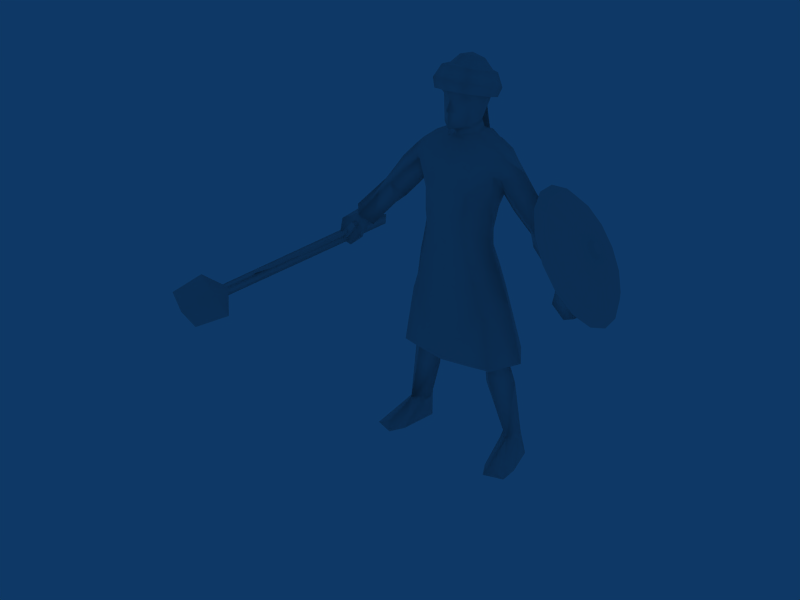 # Source: Swordsman_Arabia_v3.blend  (saved by Blender 2.49.2; exported with 4.5.12 LTS)
import bpy
from mathutils import Matrix  # noqa: F401  (used for matrix-valued properties, if any)

bpy.ops.wm.read_factory_settings(use_empty=True)
scene = bpy.context.scene
scene.name = 'Scene'

# ---- collections
col_collection_1 = bpy.data.collections.new('Collection 1'); scene.collection.children.link(col_collection_1)

# ---- materials (node trees are filled in below, after node groups)
mat_material = bpy.data.materials.new('Material')
mat_material.alpha_threshold = 0.0
mat_material.roughness = 0.5
mat_material.line_color = (0.0, 0.0, 0.0, 1.0)

# ---- material node trees

# ---- world
world_world = bpy.data.worlds.new('World'); scene.world = world_world
world_world.color = (0.05656, 0.2208, 0.4)
world_world.use_sun_shadow = False
world_world.sun_shadow_jitter_overblur = 0.0
world_world.cycles.sampling_method = 'MANUAL'
world_world.cycles.sample_map_resolution = 256

# ---- meshes
me_material = bpy.data.meshes.new('Material')
me_material.from_pydata([(-3043.0, -6396.0, 6914.0), (-2817.0, -6382.0, 6675.0), (-2447.0, -6731.0, 6326.0), (-2815.0, -6353.0, 6906.0), (-2325.0, -7951.0, 6546.0), (-2777.0, -8000.0, 6848.0), (-3054.0, -7995.0, 7318.0), (-3349.0, -6785.0, 7282.0), (-2913.0, -6762.0, 6790.0), (-4633.0, 1749.0, 5647.0), (-3043.0, -6396.0, 6914.0), (-4336.0, 1804.0, 5636.0), (-3046.0, -6424.0, 6683.0), (-2817.0, -6382.0, 6675.0), (-4332.0, 1842.0, 5936.0), (-4629.0, 1787.0, 5947.0), (-2815.0, -6353.0, 6906.0), (-4633.0, 1749.0, 5647.0), (-4336.0, 1804.0, 5636.0), (-4332.0, 1842.0, 5936.0), (-4629.0, 1787.0, 5947.0), (-2447.0, -6731.0, 6326.0), (-3019.0, -6795.0, 6687.0), (-2817.0, -6382.0, 6675.0), (-3046.0, -6424.0, 6683.0), (-3043.0, -6396.0, 6914.0), (-2325.0, -7951.0, 6546.0), (-2777.0, -8000.0, 6848.0), (-3054.0, -7995.0, 7318.0), (-3349.0, -6785.0, 7282.0), (-8.164, -250.3, 1.006e+04), (-2011.0, 422.0, 3344.0), (-1449.0, 1276.0, 3340.0), (1.582, 1555.0, 3421.0), (6.684, -797.4, 3299.0), (2075.0, 419.7, 3348.0), (1508.0, 1270.0, 3343.0), (1628.0, -509.6, 3318.0), (909.5, -653.5, 3309.0), (6.69, 978.5, 4236.0), (-870.1, -653.1, 3308.0), (-1563.0, -508.9, 3317.0), (-1787.0, -43.42, 3330.0), (-1730.0, 848.8, 3342.0), (-809.3, 1415.0, 3381.0), (1851.0, -44.93, 3333.0), (1792.0, 844.8, 3345.0), (840.3, 1412.0, 3382.0), (-871.7, 341.6, 9989.0), (-665.8, 252.8, 1.01e+04), (-712.2, 540.6, 1.012e+04), (-804.7, 820.0, 9892.0), (-598.8, 665.9, 1.02e+04), (-252.0, 649.2, 1.021e+04), (-344.4, 993.9, 9583.0), (-680.6, 73.47, 1.006e+04), (-605.6, -120.4, 9916.0), (-825.2, 53.76, 9965.0), (-750.3, -140.1, 9817.0), (879.4, 339.9, 9992.0), (649.6, 251.7, 1.01e+04), (694.9, 539.8, 1.012e+04), (810.3, 818.8, 9895.0), (580.5, 663.6, 1.02e+04), (349.2, 993.3, 9585.0), (592.3, -121.9, 9918.0), (666.6, 71.45, 1.007e+04), (759.8, -141.6, 9820.0), (834.1, 51.72, 9968.0), (840.3, 1412.0, 3382.0), (1792.0, 844.8, 3345.0), (1851.0, -44.93, 3333.0), (-809.3, 1415.0, 3381.0), (-1730.0, 848.8, 3342.0), (-1787.0, -43.42, 3330.0), (-1563.0, -508.9, 3317.0), (-870.1, -653.1, 3308.0), (909.5, -653.5, 3309.0), (1628.0, -509.6, 3318.0), (1508.0, 1270.0, 3343.0), (2075.0, 419.7, 3348.0), (1043.0, 964.7, 5427.0), (1199.0, -553.2, 5186.0), (1652.0, 219.2, 5273.0), (882.4, 854.2, 6083.0), (1416.0, 58.44, 6187.0), (879.0, -587.2, 6134.0), (6.684, -797.4, 3299.0), (4.275, -701.8, 5060.0), (5.701, -706.2, 6006.0), (1.582, 1555.0, 3421.0), (-1449.0, 1276.0, 3340.0), (-2011.0, 422.0, 3344.0), (0.6426, 1171.0, 5678.0), (-1074.0, 967.4, 5423.0), (-1224.0, -553.5, 5184.0), (-1679.0, 220.4, 5268.0), (2.483, 1070.0, 6182.0), (-890.0, 857.2, 6080.0), (-879.5, -585.9, 6130.0), (-1447.0, 60.68, 6181.0), (-2463.0, -766.6, -1.068), (-1847.0, -972.4, 1.199), (-1591.0, -511.8, 1.873), (-2447.0, -199.2, -1.853), (-1424.0, 717.1, 0.05348), (-1766.0, 1123.0, -1.781), (-2181.0, 804.4, -2.487), (-1591.0, -511.8, 1.873), (-1550.0, 262.7, 607.0), (-2042.0, 531.4, 683.4), (-2447.0, -199.2, -1.853), (-2315.0, -550.5, 202.4), (-1961.0, -800.6, 255.5), (-1847.0, -972.4, 1.199), (-2463.0, -766.6, -1.068), (-1424.0, 717.1, 0.05348), (-1766.0, 1123.0, -1.781), (-2181.0, 804.4, -2.487), (1575.0, -502.0, 5.022), (1831.0, -962.1, 5.304), (2449.0, -756.9, 5.986), (2432.0, -190.1, 5.968), (1750.0, 1131.0, 5.068), (1408.0, 725.7, 4.837), (2166.0, 812.4, 5.675), (1575.0, -502.0, 5.022), (1561.0, 271.9, 603.0), (2055.0, 540.3, 673.7), (2432.0, -190.1, 5.968), (1831.0, -962.1, 5.304), (1950.0, -790.5, 260.2), (2304.0, -540.9, 202.2), (2449.0, -756.9, 5.986), (1408.0, 725.7, 4.837), (1750.0, 1131.0, 5.068), (2166.0, 812.4, 5.675), (-1358.0, -246.6, 3425.0), (-1017.0, -275.9, 3330.0), (-1063.0, 189.2, 3995.0), (-1439.0, 652.1, 716.3), (-901.1, 398.3, 2310.0), (-1285.0, -140.4, 2982.0), (-1371.0, 970.9, 2492.0), (-1712.0, 1086.0, 694.6), (-1395.0, -98.3, 2437.0), (-1858.0, 142.5, 750.7), (-2035.0, 661.2, 840.4), (-1894.0, 443.2, 2636.0), (-834.1, 364.6, 2979.0), (-669.8, 131.1, 3373.0), (-1303.0, 956.5, 2893.0), (-1202.0, 799.1, 3331.0), (-1645.0, 244.2, 3539.0), (-1699.0, 432.4, 3118.0), (1377.0, -244.1, 3411.0), (1033.0, -273.5, 3322.0), (1080.0, 188.6, 3995.0), (889.2, 401.5, 2311.0), (1451.0, 661.1, 713.6), (1289.0, -138.4, 2976.0), (1363.0, 973.5, 2486.0), (1724.0, 1094.0, 690.1), (2050.0, 666.6, 836.4), (1872.0, 151.9, 744.6), (1390.0, -94.27, 2428.0), (1892.0, 446.8, 2620.0), (652.3, 132.5, 3354.0), (834.8, 365.6, 2982.0), (1703.0, 245.9, 3542.0), (1221.0, 797.4, 3323.0), (1303.0, 959.4, 2889.0), (1706.0, 433.6, 3107.0), (-794.2, 573.3, 6808.0), (-1683.0, 238.2, 8169.0), (-2223.0, 312.4, 7630.0), (-2437.0, 38.11, 7403.0), (-3295.0, 9.551, 6488.0), (-3633.0, 431.7, 6699.0), (-2784.0, 716.0, 7605.0), (-3833.0, -71.43, 7048.0), (-3531.0, -393.5, 6857.0), (-2727.0, 798.0, 7822.0), (-2814.0, -250.6, 7757.0), (-3072.0, 350.4, 7930.0), (-1998.0, 817.5, 8519.0), (-2464.0, 838.7, 8067.0), (-1437.0, -119.6, 9113.0), (-1952.0, -188.3, 8569.0), (-2435.0, -156.2, 8094.0), (-2756.0, 258.5, 8277.0), (-2316.0, 288.4, 8867.0), (-1662.0, 905.2, 8959.0), (-1893.0, 347.2, 9312.0), (-1328.0, 588.9, 9814.0), (-918.1, 629.4, 1.001e+04), (-651.2, 1060.0, 8720.0), (-691.2, 1011.0, 9599.0), (-1238.0, 891.8, 9505.0), (-1128.0, 1035.0, 9016.0), (-682.8, 881.0, 8054.0), (-1315.0, 256.2, 8578.0), (-875.7, 470.4, 7352.0), (-1111.0, 334.8, 8144.0), (-1142.0, -44.43, 8048.0), (-1281.0, -264.8, 9215.0), (-1371.0, 43.12, 9704.0), (-675.3, -406.5, 9545.0), (-659.2, -736.6, 8682.0), (-628.5, -766.8, 7930.0), (-1249.0, -58.87, 6742.0), (-1118.0, -100.4, 7300.0), (-704.6, -608.8, 6635.0), (-638.8, -640.1, 7216.0), (3.259, 911.0, 6827.0), (815.2, 572.1, 6811.0), (1692.0, 235.6, 8173.0), (2262.0, 296.1, 7603.0), (2507.0, 56.54, 7367.0), (3322.0, 59.87, 6465.0), (3647.0, 483.8, 6692.0), (2849.0, 720.2, 7618.0), (3832.0, -17.66, 7052.0), (3540.0, -341.4, 6846.0), (2725.0, 789.7, 7848.0), (3147.0, 340.5, 7903.0), (2871.0, -249.4, 7719.0), (1993.0, 820.0, 8527.0), (2458.0, 825.4, 8090.0), (1437.0, -121.4, 9115.0), (2790.0, 250.7, 8256.0), (2479.0, -169.3, 8069.0), (1965.0, -186.5, 8575.0), (2318.0, 296.1, 8878.0), (1652.0, 901.1, 8964.0), (1890.0, 346.8, 9318.0), (924.7, 628.1, 1.002e+04), (1328.0, 588.9, 9814.0), (2.389, 977.1, 9568.0), (1.78, 1006.0, 8711.0), (1238.0, 891.8, 9505.0), (695.9, 1010.0, 9602.0), (654.5, 1059.0, 8723.0), (1132.0, 1034.0, 9019.0), (687.2, 880.0, 8057.0), (1.98, 982.3, 8061.0), (2.237, 828.6, 7328.0), (1315.0, 256.2, 8578.0), (1118.0, 333.2, 8149.0), (868.4, 469.0, 7356.0), (1150.0, -46.1, 8053.0), (1371.0, 43.12, 9704.0), (1281.0, -264.8, 9215.0), (5.363, -550.1, 9494.0), (685.5, -407.5, 9548.0), (670.0, -737.5, 8685.0), (5.601, -839.3, 8680.0), (5.531, -848.9, 7925.0), (639.2, -767.7, 7933.0), (1231.0, -61.0, 6748.0), (1112.0, -102.1, 7305.0), (5.231, -747.6, 7189.0), (635.7, -641.2, 7219.0), (693.7, -610.1, 6638.0), (6.463, -717.4, 6567.0), (-3756.0, -512.0, 6219.0), (-3943.0, 770.1, 6133.0), (-3925.0, 782.9, 6269.0), (-3732.0, -510.9, 6393.0), (-4055.0, 762.6, 6231.0), (-3925.0, 782.9, 6269.0), (-3943.0, 770.1, 6133.0), (-4072.0, 749.8, 6095.0), (-3899.0, -521.5, 6342.0), (-4055.0, 762.6, 6231.0), (-4072.0, 749.8, 6095.0), (-3919.0, -553.0, 6171.0), (-3919.0, -553.0, 6171.0), (-4072.0, 749.8, 6095.0), (-3925.0, 782.9, 6269.0), (-3732.0, -510.9, 6393.0), (-4144.0, -762.7, 6006.0), (-3881.0, -725.6, 6361.0), (-3722.0, -714.7, 6228.0), (-4024.0, -754.4, 5905.0), (-3908.0, -520.5, 6346.0), (-3749.0, -509.5, 6212.0), (-4045.0, -599.0, 5893.0), (-4165.0, -607.3, 5994.0), (-3586.0, -636.2, 6681.0), (-3465.0, -627.9, 6580.0), (-3606.0, -480.7, 6669.0), (-3486.0, -472.4, 6568.0), (-2917.0, -5117.0, 6986.0), (-2873.0, -5364.0, 7019.0), (-2950.0, -5195.0, 6879.0), (-3043.0, -5277.0, 6824.0), (-3098.0, -4437.0, 6826.0), (-3154.0, -4509.0, 6676.0), (-3287.0, -4587.0, 6590.0), (-3296.0, -3464.0, 6671.0), (-3360.0, -3514.0, 6512.0), (-3501.0, -3569.0, 6419.0), (-3451.0, -2485.0, 6567.0), (-3509.0, -2520.0, 6398.0), (-3662.0, -2562.0, 6309.0), (-3634.0, -1115.0, 6462.0), (-3692.0, -1150.0, 6292.0), (-3846.0, -1191.0, 6204.0), (-3695.0, -675.2, 6425.0), (-3756.0, -696.4, 6254.0), (-3912.0, -724.2, 6163.0), (-3486.0, -472.4, 6568.0), (-3606.0, -480.7, 6669.0), (-3465.0, -627.9, 6580.0), (-3586.0, -636.2, 6681.0), (-3749.0, -509.5, 6212.0), (-4045.0, -599.0, 5893.0), (-4024.0, -754.4, 5905.0), (-3722.0, -714.7, 6228.0), (-3908.0, -520.5, 6346.0), (-3881.0, -725.6, 6361.0), (-4144.0, -762.7, 6006.0), (-4165.0, -607.3, 5994.0), (-3695.0, -675.2, 6425.0), (-3912.0, -724.2, 6163.0), (-3852.0, -703.1, 6335.0), (-3846.0, -1191.0, 6204.0), (-3789.0, -1156.0, 6374.0), (-3634.0, -1115.0, 6462.0), (-3605.0, -2527.0, 6479.0), (-3662.0, -2562.0, 6309.0), (-3451.0, -2485.0, 6567.0), (-3438.0, -3519.0, 6578.0), (-3501.0, -3569.0, 6419.0), (-3296.0, -3464.0, 6671.0), (-3232.0, -4515.0, 6741.0), (-3287.0, -4587.0, 6590.0), (-3098.0, -4437.0, 6826.0), (-3011.0, -5199.0, 6931.0), (-3043.0, -5277.0, 6824.0), (-2873.0, -5364.0, 7019.0), (-2917.0, -5117.0, 6986.0), (3499.0, -155.7, 6896.0), (3675.0, 40.53, 7020.0), (3563.0, 344.5, 6802.0), (3366.0, 87.52, 6665.0), (-3490.0, -210.6, 6893.0), (-3673.0, -15.42, 7009.0), (-3552.0, 289.5, 6797.0), (-3347.0, 33.67, 6669.0), (3904.0, -445.3, 5797.0), (4279.0, -539.1, 5987.0), (4098.0, -563.4, 6661.0), (3504.0, -428.8, 6147.0), (4250.0, 261.3, 6584.0), (3774.0, 261.5, 6466.0), (4058.0, 294.6, 5799.0), (4399.0, 206.3, 5980.0), (-3828.0, -446.4, 5806.0), (-3451.0, -400.1, 6180.0), (-4073.0, -527.4, 6661.0), (-4211.0, -542.2, 5978.0), (-3808.0, 366.3, 6334.0), (-4243.0, 287.3, 6533.0), (-4003.0, 287.5, 5761.0), (-4352.0, 197.7, 5925.0), (-521.4, 443.1, 1.022e+04), (-243.1, 1459.0, 9679.0), (-390.4, 1570.0, 7900.0), (-901.2, 1268.0, 7890.0), (-753.9, 1158.0, 9670.0), (-475.9, 739.1, 1.122e+04), (-444.4, 738.5, 1.129e+04), (-199.1, 877.9, 1.127e+04), (-230.6, 878.5, 1.12e+04), (-654.5, 974.3, 1.055e+04), (-409.2, 1112.0, 1.057e+04), (46.21, 1017.0, 1.125e+04), (14.72, 1018.0, 1.118e+04), (-163.9, 1250.0, 1.06e+04), (-409.2, 1112.0, 1.057e+04), (-291.4, 1089.0, 1.058e+04), (-47.44, 1222.0, 1.064e+04), (-32.16, 1435.0, 9706.0), (-535.4, 957.4, 1.052e+04), (-540.2, 1136.0, 9633.0), (-291.4, 1089.0, 1.058e+04), (-192.6, 860.2, 1.123e+04), (51.41, 1004.0, 1.124e+04), (-436.5, 716.7, 1.121e+04), (-20.08, 1546.0, 7918.0), (-528.2, 1246.0, 7846.0), (-32.16, 1435.0, 9706.0), (-540.2, 1136.0, 9633.0), (-528.2, 1246.0, 7846.0), (-20.08, 1546.0, 7918.0), (-535.4, 957.4, 1.052e+04), (-291.4, 1089.0, 1.058e+04), (-192.6, 860.2, 1.123e+04), (-436.5, 716.7, 1.121e+04), (-47.44, 1222.0, 1.064e+04), (51.41, 1004.0, 1.124e+04), (-291.4, 1089.0, 1.058e+04), (-409.2, 1112.0, 1.057e+04), (-243.1, 1459.0, 9679.0), (-163.9, 1250.0, 1.06e+04), (-654.5, 974.3, 1.055e+04), (-753.9, 1158.0, 9670.0), (-409.2, 1112.0, 1.057e+04), (14.72, 1018.0, 1.118e+04), (-230.6, 878.5, 1.12e+04), (46.21, 1017.0, 1.125e+04), (-199.1, 877.9, 1.127e+04), (-475.9, 739.1, 1.122e+04), (-444.4, 738.5, 1.129e+04), (-901.2, 1268.0, 7890.0), (-390.4, 1570.0, 7900.0), (-376.2, -453.9, 1.138e+04), (-10.72, -607.0, 1.137e+04), (-6.906, -509.3, 1.168e+04), (-375.1, -278.4, 1.17e+04), (-415.5, 769.9, 1.153e+04), (-498.0, 729.8, 1.121e+04), (-567.4, 322.7, 1.128e+04), (-546.4, 383.0, 1.157e+04), (-490.8, -193.6, 1.121e+04), (-482.6, -150.4, 1.165e+04), (-191.0, -499.1, 1.085e+04), (-17.24, -580.6, 1.082e+04), (-16.83, -680.6, 1.087e+04), (-20.96, -586.9, 1.036e+04), (-12.87, -532.7, 1.118e+04), (-134.9, -475.0, 1.119e+04), (-23.38, -207.8, 1.028e+04), (-380.1, 21.52, 1.037e+04), (-510.9, 101.9, 1.016e+04), (-458.9, 365.0, 1.053e+04), (-18.78, 725.0, 1.055e+04), (-6.016, 734.1, 1.021e+04), (-12.28, 929.4, 1.111e+04), (-6.106, 914.8, 1.151e+04), (-364.2, -305.0, 1.046e+04), (-458.9, 365.0, 1.053e+04), (355.2, -455.6, 1.137e+04), (362.2, -280.1, 1.169e+04), (400.6, 768.0, 1.152e+04), (531.7, 380.6, 1.156e+04), (545.7, 320.1, 1.127e+04), (475.5, 727.6, 1.12e+04), (468.7, -152.6, 1.164e+04), (466.2, -195.8, 1.12e+04), (157.4, -499.9, 1.085e+04), (109.3, -475.5, 1.119e+04), (473.9, 99.95, 1.017e+04), (336.5, 20.97, 1.036e+04), (480.3, 442.9, 1.023e+04), (419.1, 363.1, 1.053e+04), (321.1, -305.4, 1.045e+04), (419.1, 363.1, 1.053e+04), (-239.6, 674.5, 1.211e+04), (-310.3, 414.7, 1.218e+04), (-12.22, 413.1, 1.229e+04), (-11.62, -18.25, 1.23e+04), (190.3, 122.0, 1.227e+04), (-12.78, 787.4, 1.208e+04), (-213.8, 121.9, 1.227e+04), (214.3, 674.5, 1.211e+04), (285.8, 414.8, 1.218e+04), (-402.3, 837.7, 1.178e+04), (-523.7, 392.0, 1.191e+04), (-11.31, -350.7, 1.211e+04), (335.0, -110.1, 1.207e+04), (-13.3, 1031.0, 1.174e+04), (-358.2, -110.3, 1.207e+04), (376.3, 837.7, 1.178e+04), (499.0, 392.2, 1.191e+04), (473.3, -587.6, 1.144e+04), (-11.47, -740.0, 1.148e+04), (-14.17, 1089.0, 1.097e+04), (530.9, 901.6, 1.103e+04), (-506.8, -604.0, 1.144e+04), (-728.5, 243.2, 1.121e+04), (-558.7, 901.5, 1.103e+04), (702.6, 243.4, 1.121e+04), (-617.5, 1018.0, 1.128e+04), (-805.7, 295.7, 1.148e+04), (-14.12, 1226.0, 1.121e+04), (590.0, 1018.0, 1.128e+04), (780.2, 296.0, 1.148e+04), (526.1, -625.0, 1.173e+04), (-11.14, -794.8, 1.178e+04), (-548.9, -625.2, 1.173e+04), (-444.6, -380.7, 1.206e+04), (-651.5, 361.5, 1.186e+04), (-499.9, 943.3, 1.169e+04), (-13.62, 1177.0, 1.162e+04), (473.4, 943.3, 1.17e+04), (626.7, 361.7, 1.186e+04), (421.9, -380.6, 1.206e+04), (-11.12, -520.6, 1.21e+04), (-402.3, 837.7, 1.178e+04), (-523.7, 392.0, 1.191e+04), (-11.31, -350.7, 1.211e+04), (335.0, -110.1, 1.207e+04), (-13.3, 1031.0, 1.174e+04), (-358.2, -110.3, 1.207e+04), (376.3, 837.7, 1.178e+04), (499.0, 392.2, 1.191e+04), (71.41, -453.3, 1.027e+04), (-19.7, -592.3, 1.02e+04), (-110.2, -454.9, 1.028e+04), (86.96, -487.1, 1.042e+04), (-17.95, -558.5, 1.051e+04), (-123.7, -488.7, 1.043e+04), (702.6, 243.4, 1.121e+04), (-558.7, 901.5, 1.103e+04), (-728.5, 243.2, 1.121e+04), (-506.8, -604.0, 1.144e+04), (530.9, 901.6, 1.103e+04), (-14.17, 1089.0, 1.097e+04), (-12.86, 203.8, 1.126e+04), (-11.47, -740.0, 1.148e+04), (473.3, -587.6, 1.144e+04), (-123.7, -488.7, 1.043e+04), (-17.95, -558.5, 1.051e+04), (86.96, -487.1, 1.042e+04), (-110.2, -454.9, 1.028e+04), (-19.7, -592.3, 1.02e+04), (71.41, -453.3, 1.027e+04), (-18.25, -480.8, 1.029e+04), (233.8, 649.1, 1.021e+04), (4283.0, 203.7, 7857.0), (4354.0, 363.1, 7789.0), (4247.0, 251.4, 7894.0), (4324.0, 178.8, 7805.0), (4363.0, 180.4, 7747.0), (4394.0, 208.4, 7690.0), (4413.0, 258.3, 7644.0), (4416.0, 322.7, 7616.0), (4404.0, 391.7, 7610.0), (4378.0, 454.8, 7627.0), (4342.0, 502.5, 7664.0), (4301.0, 527.4, 7715.0), (4262.0, 525.8, 7774.0), (4231.0, 497.9, 7830.0), (4212.0, 447.9, 7876.0), (4208.0, 383.5, 7905.0), (4221.0, 314.5, 7911.0), (4173.0, 110.1, 7839.0), (4120.0, 180.3, 7893.0), (4233.0, 73.32, 7762.0), (4291.0, 75.71, 7676.0), (4337.0, 116.9, 7593.0), (4365.0, 190.5, 7525.0), (4370.0, 285.4, 7483.0), (4352.0, 387.2, 7474.0), (4313.0, 480.3, 7499.0), (4260.0, 550.6, 7554.0), (4200.0, 587.3, 7630.0), (4142.0, 584.9, 7716.0), (4096.0, 543.8, 7800.0), (4069.0, 470.1, 7867.0), (4063.0, 375.2, 7909.0), (4081.0, 273.4, 7918.0), (4131.0, 1.521, 7891.0), (4053.0, 104.7, 7971.0), (4219.0, -52.45, 7779.0), (4303.0, -48.94, 7652.0), (4371.0, 11.51, 7529.0), (4412.0, 119.7, 7430.0), (4420.0, 259.1, 7369.0), (4393.0, 408.6, 7355.0), (4336.0, 545.4, 7392.0), (4258.0, 648.6, 7472.0), (4170.0, 702.6, 7584.0), (4086.0, 699.1, 7711.0), (4018.0, 638.7, 7833.0), (3977.0, 530.5, 7933.0), (3969.0, 391.0, 7994.0), (3996.0, 241.5, 8007.0), (3993.0, -502.2, 8183.0), (3795.0, -241.4, 8386.0), (4216.0, -638.6, 7900.0), (4429.0, -629.7, 7579.0), (4600.0, -477.0, 7270.0), (4703.0, -203.6, 7019.0), (4723.0, 148.8, 6865.0), (4656.0, 526.5, 6831.0), (4512.0, 872.1, 6922.0), (4314.0, 1133.0, 7125.0), (4092.0, 1269.0, 7408.0), (3879.0, 1260.0, 7729.0), (3708.0, 1108.0, 8038.0), (3605.0, 834.4, 8289.0), (3585.0, 482.0, 8443.0), (3652.0, 104.2, 8478.0), (3680.0, -1221.0, 8500.0), (3319.0, -744.8, 8871.0), (4087.0, -1471.0, 7983.0), (4476.0, -1454.0, 7396.0), (4788.0, -1175.0, 6831.0), (4977.0, -675.8, 6373.0), (5012.0, -31.97, 6091.0), (4890.0, 658.2, 6028.0), (4628.0, 1290.0, 6195.0), (4266.0, 1766.0, 6566.0), (3860.0, 2015.0, 7083.0), (3471.0, 1999.0, 7670.0), (3158.0, 1720.0, 8235.0), (2970.0, 1221.0, 8694.0), (2934.0, 576.8, 8975.0), (3057.0, -113.4, 9038.0), (3069.0, -927.8, 8959.0), (3483.0, -1473.0, 8535.0), (3948.0, -1758.0, 7943.0), (4393.0, -1739.0, 7273.0), (4750.0, -1420.0, 6626.0), (4966.0, -848.9, 6102.0), (5007.0, -112.6, 5780.0), (4866.0, 676.7, 5708.0), (4567.0, 1399.0, 5899.0), (4153.0, 1944.0, 6323.0), (3688.0, 2229.0, 6915.0), (3243.0, 2210.0, 7585.0), (2886.0, 1891.0, 8232.0), (2670.0, 1320.0, 8756.0), (2630.0, 583.6, 9078.0), (2770.0, -205.7, 9150.0), (3483.0, -1473.0, 8535.0), (3069.0, -927.8, 8959.0), (3845.0, 241.9, 7447.0), (3948.0, -1758.0, 7943.0), (4393.0, -1739.0, 7273.0), (4750.0, -1420.0, 6626.0), (4966.0, -848.9, 6102.0), (5007.0, -112.6, 5780.0), (4866.0, 676.7, 5708.0), (4567.0, 1399.0, 5899.0), (4153.0, 1944.0, 6323.0), (3688.0, 2229.0, 6915.0), (3243.0, 2210.0, 7585.0), (2886.0, 1891.0, 8232.0), (2670.0, 1320.0, 8756.0), (2630.0, 583.6, 9078.0), (2770.0, -205.7, 9150.0)], [], [(2, 1, 3), (3, 0, 7), (4, 2, 8), (4, 8, 5), (3, 7, 8), (2, 3, 8), (8, 7, 6), (6, 5, 8), (13, 14, 16), (13, 11, 14), (10, 15, 9), (9, 12, 10), (14, 10, 16), (14, 15, 10), (9, 13, 12), (9, 11, 13), (20, 19, 18), (18, 17, 20), (21, 22, 24), (21, 24, 23), (28, 29, 22), (28, 22, 27), (29, 25, 24), (22, 29, 24), (22, 21, 26), (26, 27, 22), (37, 38, 39), (38, 34, 39), (34, 40, 39), (40, 41, 39), (41, 42, 39), (42, 31, 39), (31, 43, 39), (43, 32, 39), (32, 44, 39), (44, 33, 39), (35, 45, 39), (45, 37, 39), (36, 46, 39), (46, 35, 39), (33, 47, 39), (47, 36, 39), (51, 197, 198), (195, 51, 198), (48, 195, 206), (57, 48, 206), (48, 50, 195), (57, 49, 48), (50, 48, 49), (49, 367, 50), (367, 55, 436), (55, 367, 49), (49, 57, 55), (50, 51, 195), (367, 52, 50), (51, 50, 52), (52, 197, 51), (238, 53, 439), (52, 54, 197), (367, 53, 52), (54, 52, 53), (53, 238, 54), (54, 238, 196), (197, 54, 196), (55, 56, 436), (57, 58, 55), (56, 55, 58), (58, 207, 56), (58, 57, 206), (207, 58, 206), (62, 236, 240), (241, 62, 240), (59, 68, 251), (236, 59, 251), (456, 454, 66), (68, 60, 66), (456, 66, 60), (61, 59, 236), (456, 60, 61), (59, 61, 60), (60, 68, 59), (63, 456, 61), (236, 62, 61), (63, 61, 62), (62, 241, 63), (64, 63, 241), (238, 531, 64), (63, 64, 531), (531, 456, 63), (531, 238, 439), (64, 241, 242), (238, 64, 242), (66, 454, 65), (254, 67, 65), (66, 65, 67), (67, 68, 66), (67, 254, 251), (68, 67, 251), (77, 78, 82), (87, 77, 82), (69, 90, 81), (79, 69, 81), (70, 79, 83), (80, 70, 83), (71, 80, 82), (78, 71, 82), (76, 87, 95), (75, 76, 95), (72, 91, 94), (90, 72, 94), (73, 92, 96), (91, 73, 96), (74, 75, 95), (92, 74, 95), (82, 88, 87), (88, 82, 86), (86, 89, 88), (264, 89, 86), (263, 264, 86), (90, 93, 81), (79, 81, 83), (80, 83, 82), (84, 81, 93), (93, 97, 84), (85, 83, 81), (81, 84, 85), (86, 82, 83), (83, 85, 86), (214, 215, 84), (84, 97, 214), (215, 259, 85), (85, 84, 215), (85, 259, 263), (263, 86, 85), (87, 88, 95), (88, 89, 99), (99, 95, 88), (264, 212, 99), (89, 264, 99), (94, 93, 90), (96, 94, 91), (95, 96, 92), (98, 97, 93), (93, 94, 98), (100, 98, 94), (94, 96, 100), (99, 100, 96), (96, 95, 99), (214, 98, 173), (98, 214, 97), (173, 98, 100), (100, 210, 173), (100, 99, 212), (212, 210, 100), (104, 105, 101), (105, 103, 101), (103, 102, 101), (104, 107, 105), (107, 106, 105), (111, 112, 110), (110, 118, 111), (110, 147, 118), (110, 146, 147), (146, 109, 140), (108, 113, 114), (108, 109, 146), (146, 113, 108), (108, 116, 109), (109, 116, 140), (146, 110, 112), (112, 113, 146), (111, 115, 112), (113, 112, 115), (115, 114, 113), (116, 117, 144), (144, 140, 116), (144, 117, 118), (118, 147, 144), (124, 121, 119), (121, 120, 119), (124, 122, 121), (124, 125, 122), (125, 124, 123), (129, 136, 128), (128, 132, 129), (128, 136, 163), (128, 163, 164), (164, 159, 127), (126, 130, 131), (126, 131, 164), (164, 127, 126), (126, 127, 134), (127, 159, 134), (164, 131, 132), (132, 128, 164), (129, 132, 133), (131, 130, 133), (133, 132, 131), (134, 159, 162), (162, 135, 134), (162, 163, 136), (136, 135, 162), (152, 153, 139), (150, 152, 139), (139, 137, 138), (139, 153, 137), (142, 138, 137), (139, 138, 150), (151, 149, 141), (141, 143, 151), (142, 145, 141), (141, 149, 142), (146, 140, 141), (141, 145, 146), (141, 140, 144), (144, 143, 141), (142, 154, 148), (148, 145, 142), (151, 143, 148), (148, 154, 151), (148, 143, 144), (144, 147, 148), (146, 145, 148), (148, 147, 146), (149, 151, 152), (152, 150, 149), (152, 151, 154), (154, 153, 152), (157, 169, 170), (157, 170, 167), (157, 156, 155), (157, 155, 169), (160, 155, 156), (157, 167, 156), (171, 161, 158), (158, 168, 171), (160, 168, 158), (158, 165, 160), (164, 165, 158), (158, 159, 164), (158, 161, 162), (162, 159, 158), (160, 165, 166), (166, 172, 160), (171, 172, 166), (166, 161, 171), (166, 163, 162), (162, 161, 166), (164, 163, 166), (166, 165, 164), (168, 167, 170), (170, 171, 168), (170, 169, 172), (172, 171, 170), (246, 214, 173), (173, 202, 246), (202, 173, 210), (210, 211, 202), (198, 193, 194), (205, 187, 201), (192, 199, 201), (194, 193, 206), (179, 182, 175), (175, 176, 179), (182, 179, 184), (184, 190, 182), (192, 198, 199), (186, 185, 174), (174, 175, 186), (174, 185, 192), (192, 201, 174), (174, 188, 189), (189, 175, 174), (187, 188, 174), (174, 201, 187), (175, 182, 186), (189, 183, 176), (176, 175, 189), (176, 177, 178), (178, 179, 176), (177, 176, 183), (183, 181, 177), (180, 184, 179), (179, 178, 180), (184, 180, 181), (181, 183, 184), (182, 190, 186), (183, 189, 190), (190, 184, 183), (192, 185, 191), (191, 193, 192), (191, 185, 186), (186, 190, 191), (191, 188, 187), (187, 193, 191), (189, 188, 191), (191, 190, 189), (193, 198, 192), (198, 194, 195), (195, 194, 206), (201, 199, 203), (238, 239, 196), (200, 196, 239), (239, 245, 200), (203, 199, 196), (196, 200, 203), (202, 203, 200), (197, 196, 199), (199, 198, 197), (200, 245, 246), (246, 202, 200), (201, 203, 204), (204, 205, 201), (202, 211, 204), (204, 203, 202), (211, 213, 209), (209, 204, 211), (253, 207, 208), (208, 256, 253), (209, 257, 256), (256, 208, 209), (209, 213, 261), (261, 257, 209), (212, 213, 211), (211, 210, 212), (212, 264, 213), (264, 261, 213), (246, 249, 215), (215, 214, 246), (249, 260, 259), (259, 215, 249), (240, 237, 235), (252, 247, 229), (234, 247, 243), (237, 251, 235), (221, 218, 217), (217, 224, 221), (224, 230, 225), (225, 221, 224), (234, 243, 240), (228, 217, 216), (216, 227, 228), (216, 247, 234), (234, 227, 216), (216, 217, 231), (231, 232, 216), (229, 247, 216), (216, 232, 229), (217, 228, 224), (231, 217, 218), (218, 226, 231), (218, 221, 220), (220, 219, 218), (226, 218, 219), (219, 223, 226), (222, 220, 221), (221, 225, 222), (225, 226, 223), (223, 222, 225), (224, 228, 230), (226, 225, 230), (230, 231, 226), (234, 235, 233), (233, 227, 234), (233, 230, 228), (228, 227, 233), (233, 235, 229), (229, 232, 233), (231, 230, 233), (233, 232, 231), (235, 234, 240), (236, 237, 240), (251, 237, 236), (247, 248, 243), (242, 239, 238), (244, 245, 239), (239, 242, 244), (248, 244, 242), (242, 243, 248), (249, 244, 248), (241, 240, 243), (243, 242, 241), (244, 249, 246), (246, 245, 244), (247, 252, 250), (250, 248, 247), (249, 248, 250), (250, 260, 249), (260, 250, 258), (258, 262, 260), (253, 256, 255), (255, 254, 253), (258, 255, 256), (256, 257, 258), (258, 257, 261), (261, 262, 258), (263, 259, 260), (260, 262, 263), (261, 264, 262), (264, 263, 262), (265, 266, 267), (265, 267, 268), (269, 270, 271), (269, 271, 272), (273, 274, 275), (273, 275, 276), (266, 265, 277), (266, 277, 278), (279, 274, 273), (279, 273, 280), (285, 286, 287), (285, 287, 288), (281, 284, 283), (281, 283, 282), (289, 282, 283), (289, 283, 290), (285, 291, 292), (285, 292, 286), (293, 294, 295), (295, 294, 296), (297, 293, 295), (297, 295, 298), (298, 295, 296), (298, 296, 299), (300, 297, 298), (300, 298, 301), (301, 298, 299), (301, 299, 302), (303, 300, 301), (303, 301, 304), (304, 301, 302), (304, 302, 305), (306, 303, 304), (306, 304, 307), (307, 304, 305), (307, 305, 308), (309, 306, 307), (309, 307, 310), (308, 311, 310), (308, 310, 307), (313, 321, 315), (313, 320, 321), (319, 312, 314), (319, 316, 312), (313, 314, 312), (313, 315, 314), (323, 318, 322), (323, 317, 318), (319, 317, 316), (319, 318, 317), (323, 321, 320), (323, 322, 321), (328, 324, 326), (328, 329, 324), (328, 325, 327), (328, 326, 325), (328, 332, 329), (328, 330, 332), (330, 327, 331), (330, 328, 327), (330, 335, 332), (330, 333, 335), (331, 333, 330), (331, 334, 333), (333, 338, 335), (333, 336, 338), (334, 336, 333), (334, 337, 336), (336, 342, 338), (336, 339, 342), (337, 339, 336), (337, 340, 339), (339, 341, 342), (340, 341, 339), (206, 193, 187), (206, 187, 205), (251, 252, 229), (251, 229, 235), (351, 352, 353), (353, 354, 351), (345, 355, 356), (357, 356, 355), (355, 358, 357), (351, 357, 358), (358, 352, 351), (354, 353, 343), (344, 353, 355), (353, 352, 358), (358, 355, 353), (343, 353, 344), (355, 345, 344), (346, 345, 356), (343, 346, 354), (357, 351, 354), (354, 356, 357), (356, 354, 346), (359, 360, 361), (361, 362, 359), (349, 363, 364), (365, 366, 364), (364, 363, 365), (359, 362, 366), (366, 365, 359), (360, 347, 361), (348, 364, 361), (361, 364, 366), (366, 362, 361), (347, 348, 361), (364, 348, 349), (350, 363, 349), (347, 360, 350), (365, 363, 360), (360, 359, 365), (363, 350, 360), (178, 181, 180), (178, 177, 181), (220, 222, 223), (220, 223, 219), (65, 454, 30), (56, 30, 436), (368, 369, 370), (368, 370, 371), (372, 373, 374), (372, 374, 375), (376, 372, 375), (376, 375, 377), (378, 379, 375), (378, 375, 374), (377, 375, 379), (377, 379, 380), (381, 368, 371), (376, 381, 371), (380, 368, 381), (382, 383, 384), (385, 382, 386), (382, 384, 386), (387, 388, 389), (387, 389, 383), (385, 390, 388), (385, 388, 387), (384, 391, 392), (384, 392, 386), (393, 394, 395), (393, 395, 396), (397, 398, 399), (397, 399, 400), (398, 401, 402), (398, 402, 399), (403, 394, 393), (397, 394, 403), (403, 393, 401), (404, 405, 406), (407, 408, 404), (404, 408, 405), (409, 406, 410), (409, 410, 411), (411, 410, 412), (411, 412, 413), (407, 409, 411), (407, 411, 414), (414, 411, 413), (414, 413, 415), (405, 408, 416), (405, 416, 417), (418, 419, 420), (421, 418, 420), (422, 423, 424), (424, 425, 422), (424, 426, 427), (427, 425, 424), (428, 429, 430), (428, 431, 429), (432, 418, 433), (433, 428, 432), (418, 432, 419), (436, 435, 437), (437, 367, 436), (423, 440, 438), (438, 437, 423), (423, 422, 441), (441, 440, 423), (423, 437, 424), (428, 442, 431), (442, 428, 426), (426, 424, 437), (437, 442, 426), (433, 418, 426), (428, 433, 426), (430, 432, 428), (443, 435, 442), (426, 418, 427), (418, 421, 427), (444, 445, 420), (419, 444, 420), (446, 447, 448), (448, 449, 446), (448, 447, 450), (450, 451, 448), (452, 430, 429), (452, 429, 431), (453, 444, 432), (453, 432, 452), (444, 419, 432), (454, 456, 457), (457, 455, 454), (449, 457, 438), (438, 440, 449), (449, 440, 441), (441, 446, 449), (449, 448, 457), (452, 431, 458), (458, 451, 452), (451, 458, 457), (457, 448, 451), (451, 444, 453), (452, 451, 453), (430, 452, 432), (459, 458, 455), (445, 444, 450), (444, 451, 450), (435, 434, 442), (434, 431, 442), (455, 458, 434), (434, 458, 431), (460, 461, 462), (463, 464, 462), (465, 460, 462), (461, 466, 462), (466, 463, 462), (467, 465, 462), (464, 468, 462), (468, 467, 462), (469, 461, 460), (469, 470, 461), (471, 464, 463), (471, 472, 464), (473, 460, 465), (473, 469, 460), (470, 466, 461), (470, 474, 466), (474, 463, 466), (474, 471, 463), (475, 465, 467), (475, 473, 465), (472, 468, 464), (472, 476, 468), (476, 467, 468), (476, 475, 467), (485, 483, 482), (482, 486, 485), (485, 487, 479), (483, 485, 479), (488, 489, 484), (480, 488, 484), (489, 490, 477), (484, 489, 477), (490, 491, 478), (477, 490, 478), (481, 486, 482), (481, 492, 486), (478, 491, 492), (481, 478, 492), (479, 488, 480), (479, 487, 488), (486, 493, 494), (486, 492, 493), (494, 495, 485), (486, 494, 485), (495, 496, 487), (485, 495, 487), (487, 497, 488), (487, 496, 497), (497, 498, 489), (488, 497, 489), (489, 499, 490), (489, 498, 499), (492, 500, 493), (492, 491, 500), (490, 500, 491), (490, 499, 500), (494, 501, 495), (494, 502, 501), (499, 503, 500), (499, 504, 503), (495, 505, 496), (495, 501, 505), (506, 502, 494), (493, 506, 494), (493, 503, 506), (493, 500, 503), (505, 507, 497), (496, 505, 497), (498, 508, 504), (499, 498, 504), (498, 507, 508), (498, 497, 507), (512, 510, 509), (512, 513, 510), (514, 511, 510), (514, 510, 513), (517, 516, 521), (519, 515, 521), (515, 523, 521), (522, 518, 521), (516, 520, 521), (518, 517, 521), (520, 519, 521), (523, 522, 521), (529, 525, 526), (529, 530, 525), (530, 524, 525), (530, 527, 524), (530, 528, 527), (530, 529, 528), (531, 457, 456), (53, 367, 437), (53, 437, 438), (53, 438, 439), (531, 439, 438), (531, 438, 457), (435, 436, 30), (435, 30, 434), (30, 454, 455), (30, 455, 434), (205, 208, 207), (205, 207, 206), (254, 255, 252), (254, 252, 251), (208, 205, 204), (208, 204, 209), (250, 252, 255), (250, 255, 258), (65, 30, 253), (65, 253, 254), (253, 30, 56), (253, 56, 207), (154, 142, 137), (154, 137, 153), (168, 160, 156), (168, 156, 167), (138, 142, 149), (138, 149, 150), (155, 160, 172), (155, 172, 169), (532, 533, 534), (533, 532, 535), (536, 533, 535), (537, 533, 536), (538, 533, 537), (539, 533, 538), (540, 533, 539), (541, 533, 540), (542, 533, 541), (543, 533, 542), (544, 533, 543), (545, 533, 544), (546, 533, 545), (547, 533, 546), (548, 533, 547), (534, 533, 548), (549, 532, 534), (549, 534, 550), (535, 532, 551), (551, 532, 549), (552, 536, 535), (552, 535, 551), (553, 537, 536), (553, 536, 552), (554, 538, 537), (554, 537, 553), (555, 539, 538), (555, 538, 554), (556, 540, 539), (556, 539, 555), (557, 541, 540), (557, 540, 556), (558, 542, 541), (558, 541, 557), (559, 543, 542), (559, 542, 558), (560, 544, 543), (560, 543, 559), (561, 545, 544), (561, 544, 560), (562, 546, 545), (562, 545, 561), (563, 547, 546), (563, 546, 562), (563, 564, 548), (563, 548, 547), (564, 550, 534), (564, 534, 548), (565, 549, 550), (565, 550, 566), (567, 551, 549), (567, 549, 565), (568, 552, 551), (568, 551, 567), (569, 553, 552), (569, 552, 568), (570, 554, 553), (570, 553, 569), (571, 555, 554), (571, 554, 570), (572, 556, 555), (572, 555, 571), (573, 557, 556), (573, 556, 572), (574, 558, 557), (574, 557, 573), (575, 559, 558), (575, 558, 574), (576, 560, 559), (576, 559, 575), (577, 561, 560), (577, 560, 576), (578, 562, 561), (578, 561, 577), (579, 563, 562), (579, 562, 578), (579, 580, 564), (579, 564, 563), (580, 566, 550), (580, 550, 564), (581, 565, 566), (581, 566, 582), (583, 567, 565), (583, 565, 581), (584, 568, 567), (584, 567, 583), (585, 569, 568), (585, 568, 584), (586, 570, 569), (586, 569, 585), (587, 571, 570), (587, 570, 586), (588, 572, 571), (588, 571, 587), (589, 573, 572), (589, 572, 588), (590, 574, 573), (590, 573, 589), (591, 575, 574), (591, 574, 590), (592, 576, 575), (592, 575, 591), (593, 577, 576), (593, 576, 592), (594, 578, 577), (594, 577, 593), (595, 579, 578), (595, 578, 594), (595, 596, 580), (595, 580, 579), (596, 582, 566), (596, 566, 580), (597, 581, 582), (597, 582, 598), (599, 583, 581), (599, 581, 597), (600, 584, 583), (600, 583, 599), (601, 585, 584), (601, 584, 600), (602, 586, 585), (602, 585, 601), (603, 587, 586), (603, 586, 602), (604, 588, 587), (604, 587, 603), (605, 589, 588), (605, 588, 604), (606, 590, 589), (606, 589, 605), (607, 591, 590), (607, 590, 606), (608, 592, 591), (608, 591, 607), (609, 593, 592), (609, 592, 608), (610, 594, 593), (610, 593, 609), (611, 595, 594), (611, 594, 610), (611, 612, 596), (611, 596, 595), (612, 598, 582), (612, 582, 596), (598, 613, 614), (598, 614, 597), (615, 599, 597), (615, 597, 614), (616, 600, 599), (616, 599, 615), (617, 601, 600), (617, 600, 616), (618, 602, 601), (618, 601, 617), (619, 603, 602), (619, 602, 618), (620, 604, 603), (620, 603, 619), (621, 605, 604), (621, 604, 620), (622, 606, 605), (622, 605, 621), (623, 607, 606), (623, 606, 622), (624, 608, 607), (624, 607, 623), (625, 609, 608), (625, 608, 624), (626, 610, 609), (626, 609, 625), (627, 611, 610), (627, 610, 626), (627, 628, 612), (627, 612, 611), (628, 613, 598), (628, 598, 612), (629, 630, 631), (632, 629, 631), (633, 632, 631), (634, 633, 631), (635, 634, 631), (636, 635, 631), (637, 636, 631), (638, 637, 631), (639, 638, 631), (640, 639, 631), (641, 640, 631), (642, 641, 631), (643, 642, 631), (644, 643, 631), (645, 644, 631), (630, 645, 631)])
me_material.polygons.foreach_set('use_smooth', [1, 1, 1, 1, 1, 1, 1, 1, 1, 1, 1, 1, 1, 1, 1, 1, 1, 1, 1, 1, 1, 1, 1, 1, 1, 1, 1, 1, 1, 1, 1, 1, 1, 1, 1, 1, 1, 1, 1, 1, 1, 1, 1, 1, 1, 1, 1, 1, 1, 1, 1, 1, 1, 1, 1, 1, 1, 1, 1, 1, 1, 1, 1, 1, 1, 1, 1, 1, 1, 1, 1, 1, 1, 1, 1, 1, 1, 1, 1, 1, 1, 1, 1, 1, 1, 1, 1, 1, 1, 1, 1, 1, 1, 1, 1, 1, 1, 1, 1, 1, 1, 1, 1, 1, 1, 1, 1, 1, 1, 1, 1, 1, 1, 1, 1, 1, 1, 1, 1, 1, 1, 1, 1, 1, 1, 1, 1, 1, 1, 1, 1, 1, 1, 1, 1, 1, 1, 1, 1, 1, 1, 1, 1, 1, 1, 1, 1, 1, 1, 1, 1, 1, 1, 1, 1, 1, 1, 1, 1, 1, 1, 1, 1, 1, 1, 1, 1, 1, 1, 1, 1, 1, 1, 1, 1, 1, 1, 1, 1, 1, 1, 1, 1, 1, 1, 1, 1, 1, 1, 1, 1, 1, 1, 1, 1, 1, 1, 1, 1, 1, 1, 1, 1, 1, 1, 1, 1, 1, 1, 1, 1, 1, 1, 1, 1, 1, 1, 1, 1, 1, 1, 1, 1, 1, 1, 1, 1, 1, 1, 1, 1, 1, 1, 1, 1, 1, 1, 1, 1, 1, 1, 1, 1, 1, 1, 1, 1, 1, 1, 1, 1, 1, 1, 1, 1, 1, 1, 1, 1, 1, 1, 1, 1, 1, 1, 1, 1, 1, 1, 1, 1, 1, 1, 1, 1, 1, 1, 1, 1, 1, 1, 1, 1, 1, 1, 1, 1, 1, 1, 1, 1, 1, 1, 1, 1, 1, 1, 1, 1, 1, 1, 1, 1, 1, 1, 1, 1, 1, 1, 1, 1, 1, 1, 1, 1, 1, 1, 1, 1, 1, 1, 1, 1, 1, 1, 1, 1, 1, 1, 1, 1, 1, 1, 1, 1, 1, 1, 1, 1, 1, 1, 1, 1, 1, 1, 1, 1, 1, 1, 1, 1, 1, 1, 1, 1, 1, 1, 1, 1, 1, 1, 1, 1, 1, 1, 1, 1, 1, 1, 1, 1, 1, 1, 1, 1, 1, 1, 1, 1, 1, 1, 1, 1, 1, 1, 1, 1, 1, 1, 1, 1, 1, 1, 1, 1, 1, 1, 1, 1, 1, 1, 1, 1, 1, 1, 1, 1, 1, 1, 1, 1, 1, 1, 1, 1, 1, 1, 1, 1, 1, 1, 1, 1, 1, 1, 1, 1, 1, 1, 1, 1, 1, 1, 1, 1, 1, 1, 1, 1, 1, 1, 1, 1, 1, 1, 1, 1, 1, 1, 1, 1, 1, 1, 1, 1, 1, 1, 1, 1, 1, 1, 1, 1, 1, 1, 1, 1, 1, 1, 1, 1, 1, 1, 1, 1, 1, 1, 1, 1, 1, 1, 1, 1, 1, 1, 1, 1, 1, 1, 1, 1, 1, 1, 1, 1, 1, 1, 1, 1, 1, 1, 1, 1, 1, 1, 1, 1, 1, 1, 1, 1, 1, 1, 1, 0, 0, 0, 0, 1, 1, 1, 1, 1, 1, 1, 1, 1, 1, 1, 1, 1, 1, 1, 1, 1, 1, 1, 1, 1, 1, 1, 1, 1, 1, 1, 1, 1, 1, 1, 1, 1, 1, 1, 1, 1, 1, 1, 1, 1, 1, 1, 1, 1, 1, 1, 1, 1, 1, 1, 1, 1, 1, 1, 1, 1, 1, 1, 1, 1, 1, 1, 1, 1, 1, 1, 1, 1, 1, 1, 1, 1, 1, 1, 1, 1, 1, 1, 1, 1, 1, 1, 1, 1, 1, 1, 1, 1, 1, 1, 1, 1, 1, 1, 1, 1, 1, 1, 1, 1, 1, 1, 1, 1, 1, 1, 1, 1, 1, 1, 1, 1, 1, 1, 1, 1, 1, 1, 1, 1, 1, 1, 1, 1, 1, 1, 1, 1, 1, 1, 1, 1, 1, 1, 1, 1, 1, 1, 1, 1, 1, 1, 1, 1, 1, 1, 1, 1, 1, 1, 1, 1, 1, 1, 1, 1, 1, 1, 1, 1, 1, 1, 1, 1, 1, 1, 1, 1, 1, 1, 1, 1, 1, 1, 1, 1, 1, 1, 1, 1, 1, 1, 1, 1, 1, 1, 1, 1, 1, 1, 1, 1, 1, 1, 1, 1, 1, 1, 1, 1, 1, 1, 1, 1, 1, 1, 1, 1, 1, 1, 1, 1, 1, 1, 1, 1, 1, 1, 1, 1, 1, 1, 1, 1, 1, 0, 0, 0, 0, 0, 0, 0, 0, 0, 0, 0, 0, 0, 0, 0, 0, 0, 0, 0, 0, 0, 0, 0, 0, 0, 0, 0, 0, 0, 0, 0, 0, 0, 0, 0, 0, 0, 0, 0, 0, 0, 0, 0, 0, 0, 0, 0, 0, 0, 0, 0, 0, 0, 0, 0, 0, 0, 0, 0, 0, 0, 0, 0, 0, 0, 0, 0, 0, 0, 0, 0, 0, 0, 0, 0, 0, 0, 0, 0, 0, 0, 0, 0, 0, 0, 0, 0, 0, 0, 0, 0, 0, 0, 0, 0, 0, 0, 0, 0, 0, 0, 0, 0, 0, 0, 0, 0, 0, 0, 0, 0, 0, 0, 0, 0, 0, 0, 0, 0, 0, 0, 0, 0, 0, 0, 0, 0, 0, 0, 0, 0, 0, 0, 0, 0, 0, 0, 0, 0, 0, 0, 0, 0, 0, 0, 0, 0, 0, 0, 0, 0, 0, 0, 0, 0, 0, 0, 0, 0, 0, 0, 0, 0, 0, 0, 0, 0, 0, 0, 0, 0, 0, 0, 0, 0, 0, 0, 0, 0, 0, 0, 0, 0, 0, 0, 0, 0, 0, 0, 0, 0, 0])
_uv = me_material.uv_layers.new(name='UVTex')
_uv.uv.foreach_set('vector', [0.5255, 0.3332, 0.508, 0.3052, 0.5025, 0.3052, 0.5025, 0.3052, 0.5075, 0.3052, 0.524, 0.3332, 0.5145, 0.4183, 0.5255, 0.3332, 0.5025, 0.3292, 0.5145, 0.4183, 0.5025, 0.3292, 0.5015, 0.4183, 0.5025, 0.3052, 0.524, 0.3332, 0.5025, 0.3292, 0.5255, 0.3332, 0.5025, 0.3052, 0.5025, 0.3292, 0.5025, 0.3292, 0.524, 0.3332, 0.5145, 0.4183, 0.5145, 0.4183, 0.5015, 0.4183, 0.5025, 0.3292, 0.9403, 0.12, 0.9378, 0.272, 0.9448, 0.118, 0.9403, 0.12, 0.9333, 0.27, 0.9378, 0.272, 0.9398, 0.117, 0.9338, 0.272, 0.9378, 0.27, 0.9378, 0.27, 0.9448, 0.118, 0.9398, 0.117, 0.9378, 0.272, 0.9398, 0.117, 0.9448, 0.118, 0.9378, 0.272, 0.9338, 0.272, 0.9398, 0.117, 0.9378, 0.27, 0.9398, 0.118, 0.9448, 0.118, 0.9378, 0.27, 0.9333, 0.27, 0.9398, 0.118, 0.9338, 0.272, 0.9378, 0.272, 0.9333, 0.27, 0.9333, 0.27, 0.9378, 0.27, 0.9338, 0.272, 0.5255, 0.3322, 0.5025, 0.3282, 0.5025, 0.3043, 0.5255, 0.3322, 0.5025, 0.3043, 0.508, 0.3043, 0.5145, 0.4172, 0.524, 0.3322, 0.5025, 0.3282, 0.5145, 0.4172, 0.5025, 0.3282, 0.5015, 0.4172, 0.524, 0.3322, 0.508, 0.3043, 0.5025, 0.3043, 0.5025, 0.3282, 0.524, 0.3322, 0.5025, 0.3043, 0.5025, 0.3282, 0.5255, 0.3322, 0.515, 0.4172, 0.515, 0.4172, 0.5015, 0.4172, 0.5025, 0.3282, 0.1798, 0.2787, 0.1755, 0.2802, 0.1713, 0.2626, 0.1755, 0.2802, 0.1713, 0.2817, 0.1713, 0.2626, 0.1713, 0.2817, 0.167, 0.2802, 0.1713, 0.2626, 0.167, 0.2802, 0.1628, 0.2787, 0.1713, 0.2626, 0.1628, 0.2787, 0.1611, 0.2732, 0.1713, 0.2626, 0.1611, 0.2732, 0.1597, 0.2683, 0.1713, 0.2626, 0.1597, 0.2683, 0.1616, 0.264, 0.1713, 0.2626, 0.1616, 0.264, 0.1634, 0.2598, 0.1713, 0.2626, 0.1634, 0.2598, 0.1673, 0.2585, 0.1713, 0.2626, 0.1673, 0.2585, 0.1712, 0.2572, 0.1713, 0.2626, 0.1827, 0.2683, 0.1813, 0.2732, 0.1713, 0.2626, 0.1813, 0.2732, 0.1798, 0.2787, 0.1713, 0.2626, 0.179, 0.2598, 0.1808, 0.264, 0.1713, 0.2626, 0.1808, 0.264, 0.1827, 0.2683, 0.1713, 0.2626, 0.1712, 0.2572, 0.1751, 0.2585, 0.1713, 0.2626, 0.1751, 0.2585, 0.179, 0.2598, 0.1713, 0.2626, 0.07779, 0.5107, 0.06784, 0.5523, 0.1233, 0.5362, 0.0871, 0.5075, 0.07779, 0.5107, 0.1233, 0.5362, 0.08047, 0.4749, 0.0871, 0.5075, 0.1217, 0.4453, 0.0772, 0.4522, 0.08047, 0.4749, 0.1217, 0.4453, 0.08047, 0.4749, 0.06235, 0.5002, 0.0871, 0.5075, 0.0772, 0.4522, 0.05498, 0.479, 0.08047, 0.4749, 0.06235, 0.5002, 0.08047, 0.4749, 0.05498, 0.479, 0.05498, 0.479, 0.02621, 0.4647, 0.06235, 0.5002, 0.02615, 0.4648, 0.0566, 0.4622, 0.02621, 0.4647, 0.0566, 0.4622, 0.02615, 0.4648, 0.05498, 0.479, 0.05498, 0.479, 0.0772, 0.4522, 0.0566, 0.4622, 0.06235, 0.5002, 0.07779, 0.5107, 0.0871, 0.5075, 0.02621, 0.4647, 0.0452, 0.5162, 0.06235, 0.5002, 0.07779, 0.5107, 0.06235, 0.5002, 0.0452, 0.5162, 0.0452, 0.5162, 0.06784, 0.5523, 0.07779, 0.5107, 0.01629, 0.556, 0.0221, 0.4987, 0.01077, 0.498, 0.0452, 0.5162, 0.04207, 0.5542, 0.06784, 0.5523, 0.02621, 0.4647, 0.0221, 0.4987, 0.0452, 0.5162, 0.04207, 0.5542, 0.0452, 0.5162, 0.0221, 0.4987, 0.0221, 0.4987, 0.01629, 0.556, 0.04207, 0.5542, 0.04207, 0.5542, 0.01629, 0.556, 0.06265, 0.625, 0.06784, 0.5523, 0.04207, 0.5542, 0.06265, 0.625, 0.0566, 0.4622, 0.04421, 0.4373, 0.02621, 0.4647, 0.0772, 0.4522, 0.07018, 0.4322, 0.0566, 0.4622, 0.04421, 0.4373, 0.0566, 0.4622, 0.07018, 0.4322, 0.07018, 0.4322, 0.06477, 0.4019, 0.04421, 0.4373, 0.07018, 0.4322, 0.0772, 0.4522, 0.1217, 0.4453, 0.06477, 0.4019, 0.07018, 0.4322, 0.1217, 0.4453, 0.07771, 0.5108, 0.08708, 0.5077, 0.1232, 0.5361, 0.06769, 0.5524, 0.07771, 0.5108, 0.1232, 0.5361, 0.0803, 0.4748, 0.07688, 0.4521, 0.1216, 0.4453, 0.08708, 0.5077, 0.0803, 0.4748, 0.1216, 0.4453, 0.02621, 0.4647, 0.02615, 0.4648, 0.05647, 0.462, 0.07688, 0.4521, 0.05486, 0.479, 0.05647, 0.462, 0.02621, 0.4647, 0.05647, 0.462, 0.05486, 0.479, 0.06238, 0.5003, 0.0803, 0.4748, 0.08708, 0.5077, 0.02621, 0.4647, 0.05486, 0.479, 0.06238, 0.5003, 0.0803, 0.4748, 0.06238, 0.5003, 0.05486, 0.479, 0.05486, 0.479, 0.07688, 0.4521, 0.0803, 0.4748, 0.04516, 0.5163, 0.02621, 0.4647, 0.06238, 0.5003, 0.08708, 0.5077, 0.07771, 0.5108, 0.06238, 0.5003, 0.04516, 0.5163, 0.06238, 0.5003, 0.07771, 0.5108, 0.07771, 0.5108, 0.06769, 0.5524, 0.04516, 0.5163, 0.04199, 0.5542, 0.04516, 0.5163, 0.06769, 0.5524, 0.01629, 0.556, 0.02214, 0.4988, 0.04199, 0.5542, 0.04516, 0.5163, 0.04199, 0.5542, 0.02214, 0.4988, 0.02214, 0.4988, 0.02621, 0.4647, 0.04516, 0.5163, 0.02214, 0.4988, 0.01629, 0.556, 0.01077, 0.498, 0.04199, 0.5542, 0.06769, 0.5524, 0.06265, 0.625, 0.01629, 0.556, 0.04199, 0.5542, 0.06265, 0.625, 0.05647, 0.462, 0.02615, 0.4648, 0.04408, 0.4371, 0.06445, 0.4017, 0.06986, 0.432, 0.04408, 0.4371, 0.05647, 0.462, 0.04408, 0.4371, 0.06986, 0.432, 0.06986, 0.432, 0.07688, 0.4521, 0.05647, 0.462, 0.06986, 0.432, 0.06445, 0.4017, 0.1216, 0.4453, 0.07688, 0.4521, 0.06986, 0.432, 0.1216, 0.4453, 0.345, 0.4146, 0.345, 0.4869, 0.4262, 0.4702, 0.3451, 0.3451, 0.345, 0.4146, 0.4262, 0.4702, 0.3448, 0.7828, 0.3448, 0.8427, 0.4252, 0.7227, 0.3451, 0.7228, 0.3448, 0.7828, 0.4252, 0.7227, 0.3451, 0.6667, 0.3451, 0.7228, 0.4251, 0.617, 0.3451, 0.6171, 0.3451, 0.6667, 0.4251, 0.617, 0.3451, 0.552, 0.3451, 0.6171, 0.4262, 0.4702, 0.345, 0.4869, 0.3451, 0.552, 0.4262, 0.4702, 0.345, 0.4146, 0.3451, 0.3451, 0.4262, 0.4702, 0.345, 0.4869, 0.345, 0.4146, 0.4262, 0.4702, 0.3448, 0.7828, 0.3451, 0.7228, 0.4252, 0.7227, 0.3448, 0.8427, 0.3448, 0.7828, 0.4252, 0.7227, 0.3451, 0.6667, 0.3451, 0.6171, 0.4251, 0.617, 0.3451, 0.7228, 0.3451, 0.6667, 0.4251, 0.617, 0.3451, 0.552, 0.345, 0.4869, 0.4262, 0.4702, 0.3451, 0.6171, 0.3451, 0.552, 0.4262, 0.4702, 0.4262, 0.4702, 0.4251, 0.3451, 0.3451, 0.3451, 0.4251, 0.3451, 0.4262, 0.4702, 0.4625, 0.4541, 0.4625, 0.4541, 0.4621, 0.3451, 0.4251, 0.3451, 0.4958, 0.345, 0.4621, 0.3451, 0.4625, 0.4541, 0.4954, 0.4279, 0.4958, 0.345, 0.4625, 0.4541, 0.3448, 0.8427, 0.4334, 0.844, 0.4252, 0.7227, 0.3451, 0.7228, 0.4252, 0.7227, 0.4251, 0.617, 0.3451, 0.6171, 0.4251, 0.617, 0.4262, 0.4702, 0.4625, 0.7218, 0.4252, 0.7227, 0.4334, 0.844, 0.4334, 0.844, 0.4631, 0.844, 0.4625, 0.7218, 0.4624, 0.617, 0.4251, 0.617, 0.4252, 0.7227, 0.4252, 0.7227, 0.4625, 0.7218, 0.4624, 0.617, 0.4625, 0.4541, 0.4262, 0.4702, 0.4251, 0.617, 0.4251, 0.617, 0.4624, 0.617, 0.4625, 0.4541, 0.4963, 0.844, 0.4961, 0.7226, 0.4625, 0.7218, 0.4625, 0.7218, 0.4631, 0.844, 0.4963, 0.844, 0.4961, 0.7226, 0.496, 0.617, 0.4624, 0.617, 0.4624, 0.617, 0.4625, 0.7218, 0.4961, 0.7226, 0.4624, 0.617, 0.496, 0.617, 0.4954, 0.4279, 0.4954, 0.4279, 0.4625, 0.4541, 0.4624, 0.617, 0.3451, 0.3451, 0.4251, 0.3451, 0.4262, 0.4702, 0.4251, 0.3451, 0.4621, 0.3451, 0.4625, 0.4541, 0.4625, 0.4541, 0.4262, 0.4702, 0.4251, 0.3451, 0.4958, 0.345, 0.4954, 0.4279, 0.4625, 0.4541, 0.4621, 0.3451, 0.4958, 0.345, 0.4625, 0.4541, 0.4252, 0.7227, 0.4334, 0.844, 0.3448, 0.8427, 0.4251, 0.617, 0.4252, 0.7227, 0.3451, 0.7228, 0.4262, 0.4702, 0.4251, 0.617, 0.3451, 0.6171, 0.4625, 0.7218, 0.4631, 0.844, 0.4334, 0.844, 0.4334, 0.844, 0.4252, 0.7227, 0.4625, 0.7218, 0.4624, 0.617, 0.4625, 0.7218, 0.4252, 0.7227, 0.4252, 0.7227, 0.4251, 0.617, 0.4624, 0.617, 0.4625, 0.4541, 0.4624, 0.617, 0.4251, 0.617, 0.4251, 0.617, 0.4262, 0.4702, 0.4625, 0.4541, 0.4963, 0.844, 0.4625, 0.7218, 0.4961, 0.7226, 0.4625, 0.7218, 0.4963, 0.844, 0.4631, 0.844, 0.4961, 0.7226, 0.4625, 0.7218, 0.4624, 0.617, 0.4624, 0.617, 0.496, 0.617, 0.4961, 0.7226, 0.4624, 0.617, 0.4625, 0.4541, 0.4954, 0.4279, 0.4954, 0.4279, 0.496, 0.617, 0.4624, 0.617, 0.2348, 0.6232, 0.2556, 0.6637, 0.2362, 0.6035, 0.2556, 0.6637, 0.258, 0.6126, 0.2362, 0.6035, 0.258, 0.6126, 0.2515, 0.5938, 0.2362, 0.6035, 0.2348, 0.6232, 0.24, 0.6656, 0.2556, 0.6637, 0.24, 0.6656, 0.2501, 0.6761, 0.2556, 0.6637, 0.2723, 0.6027, 0.2568, 0.5846, 0.2598, 0.6646, 0.2598, 0.6646, 0.2793, 0.6597, 0.2723, 0.6027, 0.2598, 0.6646, 0.252, 0.6878, 0.2793, 0.6597, 0.2598, 0.6646, 0.2488, 0.6826, 0.252, 0.6878, 0.2488, 0.6826, 0.2343, 0.6708, 0.2362, 0.6928, 0.2227, 0.6135, 0.2382, 0.5786, 0.2338, 0.5631, 0.2227, 0.6135, 0.2343, 0.6708, 0.2488, 0.6826, 0.2488, 0.6826, 0.2382, 0.5786, 0.2227, 0.6135, 0.2227, 0.6135, 0.2167, 0.673, 0.2343, 0.6708, 0.2343, 0.6708, 0.2167, 0.673, 0.2362, 0.6928, 0.2488, 0.6826, 0.2598, 0.6646, 0.2568, 0.5846, 0.2568, 0.5846, 0.2382, 0.5786, 0.2488, 0.6826, 0.2723, 0.6027, 0.2615, 0.5647, 0.2568, 0.5846, 0.2382, 0.5786, 0.2568, 0.5846, 0.2615, 0.5647, 0.2615, 0.5647, 0.2338, 0.5631, 0.2382, 0.5786, 0.2812, 0.7176, 0.2802, 0.6944, 0.2562, 0.7034, 0.2562, 0.7034, 0.2579, 0.7253, 0.2812, 0.7176, 0.2562, 0.7034, 0.2802, 0.6944, 0.2793, 0.6597, 0.2793, 0.6597, 0.252, 0.6878, 0.2562, 0.7034, 0.2556, 0.6637, 0.2362, 0.6035, 0.258, 0.6126, 0.2362, 0.6035, 0.2515, 0.5938, 0.258, 0.6126, 0.2556, 0.6637, 0.2348, 0.6232, 0.2362, 0.6035, 0.2556, 0.6637, 0.24, 0.6656, 0.2348, 0.6232, 0.24, 0.6656, 0.2556, 0.6637, 0.2501, 0.6761, 0.2723, 0.6027, 0.2793, 0.6597, 0.2598, 0.6646, 0.2598, 0.6646, 0.2568, 0.5846, 0.2723, 0.6027, 0.2598, 0.6646, 0.2793, 0.6597, 0.252, 0.6878, 0.2598, 0.6646, 0.252, 0.6878, 0.2488, 0.6826, 0.2488, 0.6826, 0.2362, 0.6928, 0.2343, 0.6708, 0.2227, 0.6135, 0.2338, 0.5631, 0.2382, 0.5786, 0.2227, 0.6135, 0.2382, 0.5786, 0.2488, 0.6826, 0.2488, 0.6826, 0.2343, 0.6708, 0.2227, 0.6135, 0.2227, 0.6135, 0.2343, 0.6708, 0.2167, 0.673, 0.2343, 0.6708, 0.2362, 0.6928, 0.2167, 0.673, 0.2488, 0.6826, 0.2382, 0.5786, 0.2568, 0.5846, 0.2568, 0.5846, 0.2598, 0.6646, 0.2488, 0.6826, 0.2723, 0.6027, 0.2568, 0.5846, 0.2615, 0.5647, 0.2382, 0.5786, 0.2338, 0.5631, 0.2615, 0.5647, 0.2615, 0.5647, 0.2568, 0.5846, 0.2382, 0.5786, 0.2812, 0.7176, 0.2579, 0.7253, 0.2562, 0.7034, 0.2562, 0.7034, 0.2802, 0.6944, 0.2812, 0.7176, 0.2562, 0.7034, 0.252, 0.6878, 0.2793, 0.6597, 0.2793, 0.6597, 0.2802, 0.6944, 0.2562, 0.7034, 0.1932, 0.1541, 0.1989, 0.1117, 0.1499, 0.1098, 0.1938, 0.1853, 0.1932, 0.1541, 0.1499, 0.1098, 0.1499, 0.1098, 0.1999, 0.08314, 0.1999, 0.05553, 0.1499, 0.1098, 0.1989, 0.1117, 0.1999, 0.08314, 0.2139, 0.0677, 0.1999, 0.05553, 0.1999, 0.08314, 0.1499, 0.1098, 0.1999, 0.05553, 0.1945, 0.03572, 0.2168, 0.1539, 0.2101, 0.1823, 0.2327, 0.1938, 0.2327, 0.1938, 0.2314, 0.154, 0.2168, 0.1539, 0.2139, 0.0677, 0.2339, 0.06971, 0.2334, 0.02858, 0.2334, 0.02858, 0.2107, 0.03945, 0.2139, 0.0677, 0.2886, 0.08101, 0.2871, 0.05031, 0.2334, 0.02858, 0.2334, 0.02858, 0.2339, 0.06971, 0.2886, 0.08101, 0.2327, 0.1938, 0.2889, 0.1722, 0.2878, 0.1441, 0.2878, 0.1441, 0.2314, 0.154, 0.2327, 0.1938, 0.2139, 0.0677, 0.2117, 0.1123, 0.2317, 0.1112, 0.2317, 0.1112, 0.2339, 0.06971, 0.2139, 0.0677, 0.2168, 0.1539, 0.2314, 0.154, 0.2317, 0.1112, 0.2317, 0.1112, 0.2117, 0.1123, 0.2168, 0.1539, 0.2317, 0.1112, 0.2314, 0.154, 0.2878, 0.1441, 0.2878, 0.1441, 0.2879, 0.1112, 0.2317, 0.1112, 0.2886, 0.08101, 0.2339, 0.06971, 0.2317, 0.1112, 0.2317, 0.1112, 0.2879, 0.1112, 0.2886, 0.08101, 0.2101, 0.1823, 0.2168, 0.1539, 0.1932, 0.1541, 0.1932, 0.1541, 0.1938, 0.1853, 0.2101, 0.1823, 0.1932, 0.1541, 0.2168, 0.1539, 0.2117, 0.1123, 0.2117, 0.1123, 0.1989, 0.1117, 0.1932, 0.1541, 0.1499, 0.1098, 0.1989, 0.1117, 0.1932, 0.1541, 0.1499, 0.1098, 0.1932, 0.1541, 0.1938, 0.1853, 0.1499, 0.1098, 0.1999, 0.05553, 0.1999, 0.08314, 0.1499, 0.1098, 0.1999, 0.08314, 0.1989, 0.1117, 0.2139, 0.0677, 0.1999, 0.08314, 0.1999, 0.05553, 0.1499, 0.1098, 0.1945, 0.03572, 0.1999, 0.05553, 0.2168, 0.1539, 0.2314, 0.154, 0.2327, 0.1938, 0.2327, 0.1938, 0.2101, 0.1823, 0.2168, 0.1539, 0.2139, 0.0677, 0.2107, 0.03945, 0.2334, 0.02858, 0.2334, 0.02858, 0.2339, 0.06971, 0.2139, 0.0677, 0.2886, 0.08101, 0.2339, 0.06971, 0.2334, 0.02858, 0.2334, 0.02858, 0.2871, 0.05031, 0.2886, 0.08101, 0.2327, 0.1938, 0.2314, 0.154, 0.2878, 0.1441, 0.2878, 0.1441, 0.2889, 0.1722, 0.2327, 0.1938, 0.2139, 0.0677, 0.2339, 0.06971, 0.2317, 0.1112, 0.2317, 0.1112, 0.2117, 0.1123, 0.2139, 0.0677, 0.2168, 0.1539, 0.2117, 0.1123, 0.2317, 0.1112, 0.2317, 0.1112, 0.2314, 0.154, 0.2168, 0.1539, 0.2317, 0.1112, 0.2879, 0.1112, 0.2878, 0.1441, 0.2878, 0.1441, 0.2314, 0.154, 0.2317, 0.1112, 0.2886, 0.08101, 0.2879, 0.1112, 0.2317, 0.1112, 0.2317, 0.1112, 0.2339, 0.06971, 0.2886, 0.08101, 0.2101, 0.1823, 0.1938, 0.1853, 0.1932, 0.1541, 0.1932, 0.1541, 0.2168, 0.1539, 0.2101, 0.1823, 0.1932, 0.1541, 0.1989, 0.1117, 0.2117, 0.1123, 0.2117, 0.1123, 0.2168, 0.1539, 0.1932, 0.1541, 0.0171, 0.7454, 0.01732, 0.7906, 0.07309, 0.7922, 0.07309, 0.7922, 0.07195, 0.7425, 0.0171, 0.7454, 0.1375, 0.2191, 0.14, 0.1691, 0.09931, 0.1691, 0.09931, 0.1691, 0.1017, 0.2088, 0.1375, 0.2191, 0.1233, 0.5362, 0.1593, 0.442, 0.1221, 0.4924, 0.1132, 0.3652, 0.1501, 0.366, 0.1517, 0.332, 0.1554, 0.5276, 0.116, 0.5993, 0.1591, 0.5893, 0.1221, 0.4924, 0.1593, 0.442, 0.1217, 0.4453, 0.2836, 0.4828, 0.2661, 0.4968, 0.2641, 0.5436, 0.2641, 0.5436, 0.2914, 0.5453, 0.2836, 0.4828, 0.2661, 0.4968, 0.2836, 0.4828, 0.2836, 0.4359, 0.2836, 0.4359, 0.2602, 0.4421, 0.2661, 0.4968, 0.1554, 0.5276, 0.1233, 0.5362, 0.116, 0.5993, 0.2524, 0.4929, 0.1989, 0.5085, 0.2047, 0.5527, 0.2047, 0.5527, 0.2641, 0.5436, 0.2524, 0.4929, 0.2047, 0.5527, 0.1989, 0.5285, 0.1554, 0.5276, 0.1554, 0.5276, 0.1591, 0.5893, 0.2047, 0.5527, 0.2008, 0.3288, 0.1969, 0.3874, 0.2582, 0.3991, 0.2582, 0.3991, 0.2602, 0.3483, 0.2008, 0.3288, 0.1501, 0.366, 0.1969, 0.3874, 0.2008, 0.3188, 0.2008, 0.3188, 0.1517, 0.332, 0.1501, 0.366, 0.2641, 0.5436, 0.2661, 0.4968, 0.2524, 0.4929, 0.2582, 0.3991, 0.2856, 0.3773, 0.2875, 0.3327, 0.2875, 0.3327, 0.2602, 0.3483, 0.2582, 0.3991, 0.2914, 0.5453, 0.3466, 0.5453, 0.3466, 0.4828, 0.3466, 0.4828, 0.2836, 0.4828, 0.2914, 0.5453, 0.3466, 0.3327, 0.2875, 0.3327, 0.2856, 0.3773, 0.2856, 0.3773, 0.3466, 0.3773, 0.3466, 0.3327, 0.3466, 0.4359, 0.2836, 0.4359, 0.2836, 0.4828, 0.2836, 0.4828, 0.3466, 0.4828, 0.3466, 0.4359, 0.2836, 0.4359, 0.3466, 0.4359, 0.3466, 0.3773, 0.3466, 0.3773, 0.2856, 0.3773, 0.2836, 0.4359, 0.2661, 0.4968, 0.2602, 0.4421, 0.2524, 0.4929, 0.2856, 0.3773, 0.2582, 0.3991, 0.2602, 0.4421, 0.2602, 0.4421, 0.2836, 0.4359, 0.2856, 0.3773, 0.1554, 0.5276, 0.1989, 0.5285, 0.1949, 0.4555, 0.1949, 0.4555, 0.1593, 0.442, 0.1554, 0.5276, 0.1949, 0.446, 0.1989, 0.5085, 0.2524, 0.4929, 0.2524, 0.4929, 0.2602, 0.4421, 0.1949, 0.446, 0.1949, 0.4555, 0.1969, 0.3874, 0.1501, 0.366, 0.1501, 0.366, 0.1593, 0.442, 0.1949, 0.4555, 0.2582, 0.3991, 0.1969, 0.3874, 0.1949, 0.446, 0.1949, 0.446, 0.2602, 0.4421, 0.2582, 0.3991, 0.1593, 0.442, 0.1233, 0.5362, 0.1554, 0.5276, 0.1233, 0.5362, 0.1221, 0.4924, 0.0871, 0.5075, 0.0871, 0.5075, 0.1221, 0.4924, 0.1217, 0.4453, 0.1591, 0.5893, 0.116, 0.5993, 0.1081, 0.6608, 0.01629, 0.556, 0.01655, 0.626, 0.06265, 0.625, 0.06128, 0.6855, 0.06265, 0.625, 0.01655, 0.626, 0.01655, 0.626, 0.01672, 0.6852, 0.06128, 0.6855, 0.1081, 0.6608, 0.116, 0.5993, 0.06265, 0.625, 0.06265, 0.625, 0.06128, 0.6855, 0.1081, 0.6608, 0.07195, 0.7425, 0.1081, 0.6608, 0.06128, 0.6855, 0.06784, 0.5523, 0.06265, 0.625, 0.116, 0.5993, 0.116, 0.5993, 0.1233, 0.5362, 0.06784, 0.5523, 0.06128, 0.6855, 0.01672, 0.6852, 0.0171, 0.7454, 0.0171, 0.7454, 0.07195, 0.7425, 0.06128, 0.6855, 0.1517, 0.332, 0.1445, 0.2972, 0.1008, 0.2838, 0.1008, 0.2838, 0.1132, 0.3652, 0.1517, 0.332, 0.1375, 0.2191, 0.1017, 0.2088, 0.1008, 0.2838, 0.1008, 0.2838, 0.1445, 0.2972, 0.1375, 0.2191, 0.1017, 0.2088, 0.05647, 0.2077, 0.05801, 0.2749, 0.05801, 0.2749, 0.1008, 0.2838, 0.1017, 0.2088, 0.003135, 0.394, 0.06477, 0.4019, 0.06284, 0.3185, 0.06284, 0.3185, 0.002103, 0.3179, 0.003135, 0.394, 0.05801, 0.2749, 0.002627, 0.274, 0.002103, 0.3179, 0.002103, 0.3179, 0.06284, 0.3185, 0.05801, 0.2749, 0.05801, 0.2749, 0.05647, 0.2077, 0.002962, 0.2051, 0.002962, 0.2051, 0.002627, 0.274, 0.05801, 0.2749, 0.05524, 0.1605, 0.05647, 0.2077, 0.1017, 0.2088, 0.1017, 0.2088, 0.09931, 0.1691, 0.05524, 0.1605, 0.05524, 0.1605, 0.002404, 0.1545, 0.05647, 0.2077, 0.002404, 0.1545, 0.002962, 0.2051, 0.05647, 0.2077, 0.0171, 0.7454, 0.07191, 0.7427, 0.07319, 0.7923, 0.07319, 0.7923, 0.01732, 0.7906, 0.0171, 0.7454, 0.1375, 0.2191, 0.1016, 0.2088, 0.09938, 0.1693, 0.09938, 0.1693, 0.14, 0.1691, 0.1375, 0.2191, 0.1232, 0.5361, 0.1222, 0.4924, 0.1593, 0.442, 0.113, 0.365, 0.1517, 0.332, 0.1501, 0.366, 0.1554, 0.5276, 0.1591, 0.5893, 0.1159, 0.5991, 0.1222, 0.4924, 0.1216, 0.4453, 0.1593, 0.442, 0.2836, 0.4828, 0.2914, 0.5453, 0.2641, 0.5436, 0.2641, 0.5436, 0.2661, 0.4968, 0.2836, 0.4828, 0.2661, 0.4968, 0.2602, 0.4421, 0.2836, 0.4359, 0.2836, 0.4359, 0.2836, 0.4828, 0.2661, 0.4968, 0.1554, 0.5276, 0.1159, 0.5991, 0.1232, 0.5361, 0.2524, 0.4929, 0.2641, 0.5436, 0.2047, 0.5527, 0.2047, 0.5527, 0.1989, 0.5085, 0.2524, 0.4929, 0.2047, 0.5527, 0.1591, 0.5893, 0.1554, 0.5276, 0.1554, 0.5276, 0.1989, 0.5285, 0.2047, 0.5527, 0.2008, 0.3288, 0.2602, 0.3483, 0.2582, 0.3991, 0.2582, 0.3991, 0.1969, 0.3874, 0.2008, 0.3288, 0.1501, 0.366, 0.1517, 0.332, 0.2008, 0.3188, 0.2008, 0.3188, 0.1969, 0.3874, 0.1501, 0.366, 0.2641, 0.5436, 0.2524, 0.4929, 0.2661, 0.4968, 0.2582, 0.3991, 0.2602, 0.3483, 0.2875, 0.3327, 0.2875, 0.3327, 0.2856, 0.3773, 0.2582, 0.3991, 0.2914, 0.5453, 0.2836, 0.4828, 0.3466, 0.4828, 0.3466, 0.4828, 0.3466, 0.5453, 0.2914, 0.5453, 0.2856, 0.3773, 0.2875, 0.3327, 0.3466, 0.3327, 0.3466, 0.3327, 0.3466, 0.3773, 0.2856, 0.3773, 0.3466, 0.4359, 0.3466, 0.4828, 0.2836, 0.4828, 0.2836, 0.4828, 0.2836, 0.4359, 0.3466, 0.4359, 0.2836, 0.4359, 0.2856, 0.3773, 0.3466, 0.3773, 0.3466, 0.3773, 0.3466, 0.4359, 0.2836, 0.4359, 0.2661, 0.4968, 0.2524, 0.4929, 0.2602, 0.4421, 0.2856, 0.3773, 0.2836, 0.4359, 0.2602, 0.4421, 0.2602, 0.4421, 0.2582, 0.3991, 0.2856, 0.3773, 0.1554, 0.5276, 0.1593, 0.442, 0.1949, 0.4555, 0.1949, 0.4555, 0.1989, 0.5285, 0.1554, 0.5276, 0.1949, 0.446, 0.2602, 0.4421, 0.2524, 0.4929, 0.2524, 0.4929, 0.1989, 0.5085, 0.1949, 0.446, 0.1949, 0.4555, 0.1593, 0.442, 0.1501, 0.366, 0.1501, 0.366, 0.1969, 0.3874, 0.1949, 0.4555, 0.2582, 0.3991, 0.2602, 0.4421, 0.1949, 0.446, 0.1949, 0.446, 0.1969, 0.3874, 0.2582, 0.3991, 0.1593, 0.442, 0.1554, 0.5276, 0.1232, 0.5361, 0.08708, 0.5077, 0.1222, 0.4924, 0.1232, 0.5361, 0.1216, 0.4453, 0.1222, 0.4924, 0.08708, 0.5077, 0.1591, 0.5893, 0.1081, 0.6608, 0.1159, 0.5991, 0.06265, 0.625, 0.01655, 0.626, 0.01629, 0.556, 0.06128, 0.6855, 0.01672, 0.6852, 0.01655, 0.626, 0.01655, 0.626, 0.06265, 0.625, 0.06128, 0.6855, 0.1081, 0.6608, 0.06128, 0.6855, 0.06265, 0.625, 0.06265, 0.625, 0.1159, 0.5991, 0.1081, 0.6608, 0.07191, 0.7427, 0.06128, 0.6855, 0.1081, 0.6608, 0.06769, 0.5524, 0.1232, 0.5361, 0.1159, 0.5991, 0.1159, 0.5991, 0.06265, 0.625, 0.06769, 0.5524, 0.06128, 0.6855, 0.07191, 0.7427, 0.0171, 0.7454, 0.0171, 0.7454, 0.01672, 0.6852, 0.06128, 0.6855, 0.1517, 0.332, 0.113, 0.365, 0.1011, 0.2834, 0.1011, 0.2834, 0.1444, 0.2972, 0.1517, 0.332, 0.1375, 0.2191, 0.1444, 0.2972, 0.1011, 0.2834, 0.1011, 0.2834, 0.1016, 0.2088, 0.1375, 0.2191, 0.1016, 0.2088, 0.1011, 0.2834, 0.05801, 0.2749, 0.05801, 0.2749, 0.05645, 0.2079, 0.1016, 0.2088, 0.003135, 0.394, 0.002103, 0.3179, 0.06285, 0.3184, 0.06285, 0.3184, 0.06445, 0.4017, 0.003135, 0.394, 0.05801, 0.2749, 0.06285, 0.3184, 0.002103, 0.3179, 0.002103, 0.3179, 0.002627, 0.274, 0.05801, 0.2749, 0.05801, 0.2749, 0.002627, 0.274, 0.002962, 0.2051, 0.002962, 0.2051, 0.05645, 0.2079, 0.05801, 0.2749, 0.05524, 0.1605, 0.09938, 0.1693, 0.1016, 0.2088, 0.1016, 0.2088, 0.05645, 0.2079, 0.05524, 0.1605, 0.002962, 0.2051, 0.002404, 0.1545, 0.05645, 0.2079, 0.002404, 0.1545, 0.05524, 0.1605, 0.05645, 0.2079, 0.5478, 0.2906, 0.5474, 0.4832, 0.5559, 0.4836, 0.5478, 0.2906, 0.5559, 0.4836, 0.5588, 0.2911, 0.5464, 0.3973, 0.5496, 0.4125, 0.5534, 0.3984, 0.5464, 0.3973, 0.5534, 0.3984, 0.5502, 0.3832, 0.5481, 0.2888, 0.5479, 0.483, 0.5566, 0.4833, 0.5481, 0.2888, 0.5566, 0.4833, 0.5591, 0.2891, 0.5474, 0.4832, 0.5478, 0.2906, 0.537, 0.2907, 0.5474, 0.4832, 0.537, 0.2907, 0.5388, 0.4832, 0.5393, 0.4832, 0.5479, 0.483, 0.5481, 0.2888, 0.5393, 0.4832, 0.5481, 0.2888, 0.5371, 0.289, 0.5497, 0.2375, 0.5497, 0.2474, 0.5795, 0.2474, 0.5497, 0.2375, 0.5795, 0.2474, 0.5795, 0.2375, 0.5826, 0.2468, 0.5836, 0.2388, 0.5502, 0.2371, 0.5826, 0.2468, 0.5502, 0.2371, 0.55, 0.2484, 0.5166, 0.2467, 0.55, 0.2484, 0.5502, 0.2371, 0.5166, 0.2467, 0.5502, 0.2371, 0.5176, 0.2387, 0.5497, 0.2375, 0.5199, 0.2375, 0.5199, 0.2474, 0.5497, 0.2375, 0.5199, 0.2474, 0.5497, 0.2474, 0.7315, 0.18, 0.7419, 0.1835, 0.7363, 0.163, 0.7363, 0.163, 0.7419, 0.1835, 0.7424, 0.1447, 0.7015, 0.1371, 0.7315, 0.18, 0.7363, 0.163, 0.7015, 0.1371, 0.7363, 0.163, 0.7067, 0.1131, 0.7067, 0.1131, 0.7363, 0.163, 0.7424, 0.1447, 0.7067, 0.1131, 0.7424, 0.1447, 0.7127, 0.08413, 0.6672, 0.1149, 0.7015, 0.1371, 0.7067, 0.1131, 0.6672, 0.1149, 0.7067, 0.1131, 0.6692, 0.08824, 0.6692, 0.08824, 0.7067, 0.1131, 0.7127, 0.08413, 0.6692, 0.08824, 0.7127, 0.08413, 0.6714, 0.05788, 0.6196, 0.1095, 0.6672, 0.1149, 0.6692, 0.08824, 0.6196, 0.1095, 0.6692, 0.08824, 0.6211, 0.08259, 0.6211, 0.08259, 0.6692, 0.08824, 0.6714, 0.05788, 0.6211, 0.08259, 0.6714, 0.05788, 0.6221, 0.05335, 0.5381, 0.1079, 0.6196, 0.1095, 0.6211, 0.08259, 0.5381, 0.1079, 0.6211, 0.08259, 0.5396, 0.08091, 0.5396, 0.08091, 0.6211, 0.08259, 0.6221, 0.05335, 0.5396, 0.08091, 0.6221, 0.05335, 0.5399, 0.05771, 0.5202, 0.108, 0.5381, 0.1079, 0.5396, 0.08091, 0.5202, 0.108, 0.5396, 0.08091, 0.5211, 0.08097, 0.5399, 0.05771, 0.5206, 0.05839, 0.5211, 0.08097, 0.5399, 0.05771, 0.5211, 0.08097, 0.5396, 0.08091, 0.5118, 0.2555, 0.55, 0.2484, 0.5166, 0.2467, 0.5118, 0.2555, 0.55, 0.26, 0.55, 0.2484, 0.5502, 0.2371, 0.5148, 0.2307, 0.5176, 0.2387, 0.5502, 0.2371, 0.5502, 0.2255, 0.5148, 0.2307, 0.5118, 0.2555, 0.5176, 0.2387, 0.5148, 0.2307, 0.5118, 0.2555, 0.5166, 0.2467, 0.5176, 0.2387, 0.5854, 0.2548, 0.5836, 0.2388, 0.5826, 0.2468, 0.5854, 0.2548, 0.5884, 0.23, 0.5836, 0.2388, 0.5502, 0.2371, 0.5884, 0.23, 0.5502, 0.2255, 0.5502, 0.2371, 0.5836, 0.2388, 0.5884, 0.23, 0.5854, 0.2548, 0.55, 0.2484, 0.55, 0.26, 0.5854, 0.2548, 0.5826, 0.2468, 0.55, 0.2484, 0.5385, 0.08507, 0.5189, 0.1132, 0.5197, 0.08582, 0.5385, 0.08507, 0.5381, 0.1079, 0.5189, 0.1132, 0.5385, 0.08507, 0.5206, 0.05839, 0.5399, 0.05771, 0.5385, 0.08507, 0.5197, 0.08582, 0.5206, 0.05839, 0.5385, 0.08507, 0.6196, 0.1095, 0.5381, 0.1079, 0.5385, 0.08507, 0.6207, 0.08464, 0.6196, 0.1095, 0.6207, 0.08464, 0.5399, 0.05771, 0.6221, 0.05335, 0.6207, 0.08464, 0.5385, 0.08507, 0.5399, 0.05771, 0.6207, 0.08464, 0.6672, 0.1149, 0.6196, 0.1095, 0.6207, 0.08464, 0.6694, 0.08885, 0.6672, 0.1149, 0.6221, 0.05335, 0.6694, 0.08885, 0.6207, 0.08464, 0.6221, 0.05335, 0.6714, 0.05788, 0.6694, 0.08885, 0.6694, 0.08885, 0.7015, 0.1371, 0.6672, 0.1149, 0.6694, 0.08885, 0.7075, 0.1126, 0.7015, 0.1371, 0.6714, 0.05788, 0.7075, 0.1126, 0.6694, 0.08885, 0.6714, 0.05788, 0.7127, 0.08413, 0.7075, 0.1126, 0.7075, 0.1126, 0.7315, 0.18, 0.7015, 0.1371, 0.7075, 0.1126, 0.7375, 0.1618, 0.7315, 0.18, 0.7127, 0.08413, 0.7375, 0.1618, 0.7075, 0.1126, 0.7127, 0.08413, 0.7424, 0.1447, 0.7375, 0.1618, 0.7375, 0.1618, 0.7419, 0.1835, 0.7315, 0.18, 0.7424, 0.1447, 0.7419, 0.1835, 0.7375, 0.1618, 0.1217, 0.4453, 0.1593, 0.442, 0.1501, 0.366, 0.1217, 0.4453, 0.1501, 0.366, 0.1132, 0.3652, 0.1216, 0.4453, 0.113, 0.365, 0.1501, 0.366, 0.1216, 0.4453, 0.1501, 0.366, 0.1593, 0.442, 0.07164, 0.08835, 0.03764, 0.08791, 0.03898, 0.04697, 0.03898, 0.04697, 0.07178, 0.04714, 0.07164, 0.08835, 0.126, 0.01026, 0.1377, 0.04787, 0.1122, 0.04681, 0.1109, 0.09258, 0.1122, 0.04681, 0.1377, 0.04787, 0.1377, 0.04787, 0.1378, 0.08707, 0.1109, 0.09258, 0.07164, 0.08835, 0.1109, 0.09258, 0.1093, 0.1312, 0.1093, 0.1312, 0.07142, 0.1316, 0.07164, 0.08835, 0.07178, 0.04714, 0.03898, 0.04697, 0.05635, 0.004942, 0.02945, 0.008076, 0.03898, 0.04697, 0.006304, 0.05004, 0.03898, 0.04697, 0.03764, 0.08791, 0.005369, 0.08735, 0.005369, 0.08735, 0.006304, 0.05004, 0.03898, 0.04697, 0.05635, 0.004942, 0.03898, 0.04697, 0.02945, 0.008076, 0.006304, 0.05004, 0.009801, 0.008299, 0.02945, 0.008076, 0.09776, 0.004294, 0.126, 0.01026, 0.1122, 0.04681, 0.05635, 0.004942, 0.09776, 0.004294, 0.07178, 0.04714, 0.1109, 0.09258, 0.07164, 0.08835, 0.07178, 0.04714, 0.07178, 0.04714, 0.1122, 0.04681, 0.1109, 0.09258, 0.1122, 0.04681, 0.07178, 0.04714, 0.09776, 0.004294, 0.07164, 0.08835, 0.07178, 0.04714, 0.03898, 0.04697, 0.03898, 0.04697, 0.03764, 0.08791, 0.07164, 0.08835, 0.126, 0.01026, 0.1122, 0.04681, 0.1377, 0.04787, 0.1109, 0.09258, 0.1378, 0.08707, 0.1377, 0.04787, 0.1377, 0.04787, 0.1122, 0.04681, 0.1109, 0.09258, 0.07164, 0.08835, 0.07142, 0.1316, 0.1093, 0.1312, 0.1093, 0.1312, 0.1109, 0.09258, 0.07164, 0.08835, 0.07178, 0.04714, 0.05635, 0.004942, 0.03898, 0.04697, 0.02945, 0.008076, 0.006304, 0.05004, 0.03898, 0.04697, 0.03898, 0.04697, 0.006304, 0.05004, 0.005369, 0.08735, 0.005369, 0.08735, 0.03764, 0.08791, 0.03898, 0.04697, 0.05635, 0.004942, 0.02945, 0.008076, 0.03898, 0.04697, 0.006304, 0.05004, 0.02945, 0.008076, 0.009801, 0.008299, 0.09776, 0.004294, 0.1122, 0.04681, 0.126, 0.01026, 0.05635, 0.004942, 0.07178, 0.04714, 0.09776, 0.004294, 0.1109, 0.09258, 0.1122, 0.04681, 0.07178, 0.04714, 0.07178, 0.04714, 0.07164, 0.08835, 0.1109, 0.09258, 0.1122, 0.04681, 0.09776, 0.004294, 0.07178, 0.04714, 0.3466, 0.4359, 0.3466, 0.3327, 0.3466, 0.3773, 0.3466, 0.4359, 0.3466, 0.3773, 0.3466, 0.3327, 0.3466, 0.4359, 0.3466, 0.3773, 0.3466, 0.3327, 0.3466, 0.4359, 0.3466, 0.3327, 0.3466, 0.3773, 0.04408, 0.4371, 0.02615, 0.4648, 0.003135, 0.4562, 0.04421, 0.4373, 0.003135, 0.4562, 0.02621, 0.4647, 0.2782, 0.9135, 0.2381, 0.9156, 0.2385, 0.976, 0.2782, 0.9135, 0.2385, 0.976, 0.2786, 0.9739, 0.3429, 0.9745, 0.3604, 0.9753, 0.3602, 0.9451, 0.3429, 0.9745, 0.3602, 0.9451, 0.3427, 0.9443, 0.3254, 0.9744, 0.3429, 0.9745, 0.3427, 0.9443, 0.3254, 0.9744, 0.3427, 0.9443, 0.3252, 0.9442, 0.36, 0.9149, 0.3425, 0.914, 0.3427, 0.9443, 0.36, 0.9149, 0.3427, 0.9443, 0.3602, 0.9451, 0.3252, 0.9442, 0.3427, 0.9443, 0.3425, 0.914, 0.3252, 0.9442, 0.3425, 0.914, 0.325, 0.914, 0.3252, 0.9442, 0.2782, 0.9135, 0.2786, 0.9739, 0.3254, 0.9744, 0.3252, 0.9442, 0.2786, 0.9739, 0.325, 0.914, 0.2782, 0.9135, 0.3252, 0.9442, 0.3252, 0.9442, 0.325, 0.914, 0.2782, 0.9135, 0.3254, 0.9744, 0.3252, 0.9442, 0.2786, 0.9739, 0.3252, 0.9442, 0.2782, 0.9135, 0.2786, 0.9739, 0.3252, 0.9442, 0.3427, 0.9443, 0.3425, 0.914, 0.3252, 0.9442, 0.3425, 0.914, 0.325, 0.914, 0.3254, 0.9744, 0.3429, 0.9745, 0.3427, 0.9443, 0.3254, 0.9744, 0.3427, 0.9443, 0.3252, 0.9442, 0.2782, 0.9135, 0.2381, 0.9156, 0.2385, 0.976, 0.2782, 0.9135, 0.2385, 0.976, 0.2786, 0.9739, 0.2782, 0.9135, 0.2786, 0.9739, 0.2385, 0.976, 0.2782, 0.9135, 0.2385, 0.976, 0.2381, 0.9156, 0.3254, 0.9744, 0.3252, 0.9442, 0.3427, 0.9443, 0.3254, 0.9744, 0.3427, 0.9443, 0.3429, 0.9745, 0.3252, 0.9442, 0.325, 0.914, 0.3425, 0.914, 0.3252, 0.9442, 0.3425, 0.914, 0.3427, 0.9443, 0.3252, 0.9442, 0.2786, 0.9739, 0.2782, 0.9135, 0.3254, 0.9744, 0.2786, 0.9739, 0.3252, 0.9442, 0.3252, 0.9442, 0.2782, 0.9135, 0.325, 0.914, 0.3252, 0.9442, 0.2782, 0.9135, 0.325, 0.914, 0.3254, 0.9744, 0.2786, 0.9739, 0.3252, 0.9442, 0.3252, 0.9442, 0.2786, 0.9739, 0.2782, 0.9135, 0.3252, 0.9442, 0.325, 0.914, 0.3425, 0.914, 0.3252, 0.9442, 0.3425, 0.914, 0.3427, 0.9443, 0.3427, 0.9443, 0.3425, 0.914, 0.36, 0.9149, 0.3427, 0.9443, 0.36, 0.9149, 0.3602, 0.9451, 0.3254, 0.9744, 0.3252, 0.9442, 0.3427, 0.9443, 0.3254, 0.9744, 0.3427, 0.9443, 0.3429, 0.9745, 0.3429, 0.9745, 0.3427, 0.9443, 0.3602, 0.9451, 0.3429, 0.9745, 0.3602, 0.9451, 0.3604, 0.9753, 0.2782, 0.9135, 0.2786, 0.9739, 0.2385, 0.976, 0.2782, 0.9135, 0.2385, 0.976, 0.2381, 0.9156, 0.4494, 0.2648, 0.4907, 0.2644, 0.4907, 0.3368, 0.4552, 0.3368, 0.4494, 0.2648, 0.4907, 0.3368, 0.4056, 0.2767, 0.3855, 0.2157, 0.4058, 0.2344, 0.4058, 0.2344, 0.4219, 0.2897, 0.4056, 0.2767, 0.4058, 0.2344, 0.4379, 0.2269, 0.4353, 0.3086, 0.4353, 0.3086, 0.4219, 0.2897, 0.4058, 0.2344, 0.469, 0.1665, 0.4894, 0.1593, 0.4894, 0.1593, 0.469, 0.1665, 0.4907, 0.03518, 0.4894, 0.1593, 0.4907, 0.2277, 0.4494, 0.2648, 0.4692, 0.2276, 0.4692, 0.2276, 0.469, 0.1665, 0.4907, 0.2277, 0.4494, 0.2648, 0.4907, 0.2277, 0.4907, 0.2644, 0.4423, 0.01224, 0.4415, 0.04359, 0.4016, 0.08299, 0.4016, 0.08299, 0.3997, 0.01163, 0.4423, 0.01224, 0.3855, 0.2157, 0.3767, 0.1934, 0.3785, 0.09754, 0.3785, 0.09754, 0.4016, 0.08299, 0.3855, 0.2157, 0.3855, 0.2157, 0.4056, 0.2767, 0.3762, 0.2993, 0.3762, 0.2993, 0.3767, 0.1934, 0.3855, 0.2157, 0.3855, 0.2157, 0.4016, 0.08299, 0.4058, 0.2344, 0.469, 0.1665, 0.4452, 0.0621, 0.4907, 0.03518, 0.4452, 0.0621, 0.469, 0.1665, 0.4379, 0.2269, 0.4379, 0.2269, 0.4058, 0.2344, 0.4016, 0.08299, 0.4016, 0.08299, 0.4452, 0.0621, 0.4379, 0.2269, 0.4692, 0.2276, 0.4494, 0.2648, 0.4379, 0.2269, 0.469, 0.1665, 0.4692, 0.2276, 0.4379, 0.2269, 0.4894, 0.1593, 0.4907, 0.2277, 0.469, 0.1665, 0.4016, 0.08299, 0.4415, 0.04359, 0.4452, 0.0621, 0.4379, 0.2269, 0.4494, 0.2648, 0.4353, 0.3086, 0.4494, 0.2648, 0.4552, 0.3368, 0.4353, 0.3086, 0.4494, 0.2648, 0.4552, 0.3368, 0.4907, 0.3368, 0.4907, 0.2644, 0.4494, 0.2648, 0.4907, 0.3368, 0.4056, 0.2767, 0.4219, 0.2897, 0.4058, 0.2344, 0.4058, 0.2344, 0.3855, 0.2157, 0.4056, 0.2767, 0.4058, 0.2344, 0.4219, 0.2897, 0.4353, 0.3086, 0.4353, 0.3086, 0.4379, 0.2269, 0.4058, 0.2344, 0.469, 0.1665, 0.4894, 0.1593, 0.4894, 0.1593, 0.469, 0.1665, 0.4894, 0.1593, 0.4907, 0.03518, 0.4692, 0.2276, 0.4494, 0.2648, 0.4907, 0.2277, 0.4692, 0.2276, 0.4907, 0.2277, 0.469, 0.1665, 0.4494, 0.2648, 0.4907, 0.2644, 0.4907, 0.2277, 0.4423, 0.01224, 0.3997, 0.01163, 0.4016, 0.08299, 0.4016, 0.08299, 0.4412, 0.04409, 0.4423, 0.01224, 0.3855, 0.2157, 0.4016, 0.08299, 0.3785, 0.09754, 0.3785, 0.09754, 0.3767, 0.1934, 0.3855, 0.2157, 0.3855, 0.2157, 0.3767, 0.1934, 0.3762, 0.2993, 0.3762, 0.2993, 0.4056, 0.2767, 0.3855, 0.2157, 0.3855, 0.2157, 0.4058, 0.2344, 0.4016, 0.08299, 0.469, 0.1665, 0.4907, 0.03518, 0.4456, 0.06205, 0.4456, 0.06205, 0.4379, 0.2269, 0.469, 0.1665, 0.4379, 0.2269, 0.4456, 0.06205, 0.4016, 0.08299, 0.4016, 0.08299, 0.4058, 0.2344, 0.4379, 0.2269, 0.4379, 0.2269, 0.4494, 0.2648, 0.4692, 0.2276, 0.469, 0.1665, 0.4379, 0.2269, 0.4692, 0.2276, 0.4894, 0.1593, 0.469, 0.1665, 0.4907, 0.2277, 0.4016, 0.08299, 0.4456, 0.06205, 0.4412, 0.04409, 0.4552, 0.3368, 0.4494, 0.2648, 0.4353, 0.3086, 0.4494, 0.2648, 0.4379, 0.2269, 0.4353, 0.3086, 0.4415, 0.04359, 0.4905, 0.02619, 0.4452, 0.0621, 0.4905, 0.02619, 0.4907, 0.03518, 0.4452, 0.0621, 0.4412, 0.04409, 0.4456, 0.06205, 0.4905, 0.02619, 0.4905, 0.02619, 0.4456, 0.06205, 0.4907, 0.03518, 0.1125, 0.9131, 0.08037, 0.9155, 0.07723, 0.9922, 0.0271, 0.914, 0.04391, 0.9227, 0.07723, 0.9922, 0.1263, 0.9152, 0.1125, 0.9131, 0.07723, 0.9922, 0.08037, 0.9155, 0.04392, 0.9223, 0.07723, 0.9922, 0.04392, 0.9223, 0.0271, 0.914, 0.07723, 0.9922, 0.1125, 0.9134, 0.1263, 0.9152, 0.07723, 0.9922, 0.04391, 0.9227, 0.08035, 0.916, 0.07723, 0.9922, 0.08035, 0.916, 0.1125, 0.9134, 0.07723, 0.9922, 0.1257, 0.8156, 0.08037, 0.9155, 0.1125, 0.9131, 0.1257, 0.8156, 0.08436, 0.8187, 0.08037, 0.9155, 0.0158, 0.8168, 0.04391, 0.9227, 0.0271, 0.914, 0.0158, 0.8168, 0.03744, 0.828, 0.04391, 0.9227, 0.1435, 0.8183, 0.1125, 0.9131, 0.1263, 0.9152, 0.1435, 0.8183, 0.1257, 0.8156, 0.1125, 0.9131, 0.08436, 0.8187, 0.04392, 0.9223, 0.08037, 0.9155, 0.08436, 0.8187, 0.03745, 0.8275, 0.04392, 0.9223, 0.03745, 0.8275, 0.0271, 0.914, 0.04392, 0.9223, 0.03745, 0.8275, 0.0158, 0.8168, 0.0271, 0.914, 0.1257, 0.8161, 0.1263, 0.9152, 0.1125, 0.9134, 0.1257, 0.8161, 0.1435, 0.8183, 0.1263, 0.9152, 0.03744, 0.828, 0.08035, 0.916, 0.04391, 0.9227, 0.03744, 0.828, 0.08434, 0.8194, 0.08035, 0.916, 0.08434, 0.8194, 0.1125, 0.9134, 0.08035, 0.916, 0.08434, 0.8194, 0.1257, 0.8161, 0.1125, 0.9134, 0.2641, 0.9434, 0.2698, 0.9086, 0.2615, 0.9052, 0.2615, 0.9052, 0.2393, 0.9398, 0.2641, 0.9434, 0.2641, 0.9434, 0.2947, 0.9439, 0.2946, 0.9092, 0.2698, 0.9086, 0.2641, 0.9434, 0.2946, 0.9092, 0.3285, 0.9436, 0.3375, 0.9398, 0.345, 0.9052, 0.3228, 0.9088, 0.3285, 0.9436, 0.345, 0.9052, 0.3375, 0.9398, 0.3621, 0.9345, 0.3672, 0.9005, 0.345, 0.9052, 0.3375, 0.9398, 0.3672, 0.9005, 0.3621, 0.9345, 0.414, 0.9331, 0.4141, 0.8992, 0.3672, 0.9005, 0.3621, 0.9345, 0.4141, 0.8992, 0.462, 0.9002, 0.4909, 0.9395, 0.4834, 0.905, 0.462, 0.9002, 0.4661, 0.9343, 0.4909, 0.9395, 0.4141, 0.8992, 0.414, 0.9331, 0.4661, 0.9343, 0.462, 0.9002, 0.4141, 0.8992, 0.4661, 0.9343, 0.2946, 0.9092, 0.3285, 0.9436, 0.3228, 0.9088, 0.2946, 0.9092, 0.2947, 0.9439, 0.3285, 0.9436, 0.4909, 0.9395, 0.456, 0.9836, 0.476, 0.9878, 0.4909, 0.9395, 0.4661, 0.9343, 0.456, 0.9836, 0.2542, 0.9881, 0.2755, 0.9909, 0.2641, 0.9434, 0.2393, 0.9398, 0.2542, 0.9881, 0.2641, 0.9434, 0.2755, 0.9909, 0.2947, 0.9917, 0.2947, 0.9439, 0.2641, 0.9434, 0.2755, 0.9909, 0.2947, 0.9439, 0.2947, 0.9439, 0.3172, 0.9911, 0.3285, 0.9436, 0.2947, 0.9439, 0.2947, 0.9917, 0.3172, 0.9911, 0.3172, 0.9911, 0.3523, 0.9881, 0.3375, 0.9398, 0.3285, 0.9436, 0.3172, 0.9911, 0.3375, 0.9398, 0.3375, 0.9398, 0.3721, 0.9838, 0.3621, 0.9345, 0.3375, 0.9398, 0.3523, 0.9881, 0.3721, 0.9838, 0.4661, 0.9343, 0.414, 0.9826, 0.456, 0.9836, 0.4661, 0.9343, 0.414, 0.9331, 0.414, 0.9826, 0.3621, 0.9345, 0.414, 0.9826, 0.414, 0.9331, 0.3621, 0.9345, 0.3721, 0.9838, 0.414, 0.9826, 0.2542, 0.9881, 0.2757, 0.9971, 0.2755, 0.9909, 0.2542, 0.9881, 0.264, 0.9952, 0.2757, 0.9971, 0.3721, 0.9838, 0.414, 0.9902, 0.414, 0.9826, 0.3721, 0.9838, 0.3805, 0.9948, 0.414, 0.9902, 0.2755, 0.9909, 0.2947, 0.9971, 0.2947, 0.9917, 0.2755, 0.9909, 0.2757, 0.9971, 0.2947, 0.9971, 0.4476, 0.9947, 0.4636, 0.9954, 0.476, 0.9878, 0.456, 0.9836, 0.4476, 0.9947, 0.476, 0.9878, 0.456, 0.9836, 0.414, 0.9902, 0.4476, 0.9947, 0.456, 0.9836, 0.414, 0.9826, 0.414, 0.9902, 0.2947, 0.9971, 0.3176, 0.9968, 0.3172, 0.9911, 0.2947, 0.9917, 0.2947, 0.9971, 0.3172, 0.9911, 0.3523, 0.9881, 0.3647, 0.9956, 0.3805, 0.9948, 0.3721, 0.9838, 0.3523, 0.9881, 0.3805, 0.9948, 0.3523, 0.9881, 0.3176, 0.9968, 0.3478, 0.9956, 0.3523, 0.9881, 0.3172, 0.9911, 0.3176, 0.9968, 0.4823, 0.08214, 0.4931, 0.03652, 0.4713, 0.05634, 0.4823, 0.08214, 0.4933, 0.0913, 0.4931, 0.03652, 0.4821, 0.08237, 0.4711, 0.05597, 0.4931, 0.03652, 0.4821, 0.08237, 0.4931, 0.03652, 0.4933, 0.0913, 0.4834, 0.905, 0.467, 0.9086, 0.4142, 0.91, 0.3616, 0.9088, 0.345, 0.9052, 0.4142, 0.91, 0.345, 0.9052, 0.3672, 0.9005, 0.4142, 0.91, 0.4141, 0.8992, 0.462, 0.9002, 0.4142, 0.91, 0.467, 0.9086, 0.4143, 0.9092, 0.4142, 0.91, 0.462, 0.9002, 0.4834, 0.905, 0.4142, 0.91, 0.4143, 0.9092, 0.3616, 0.9088, 0.4142, 0.91, 0.3672, 0.9005, 0.4141, 0.8992, 0.4142, 0.91, 0.4713, 0.05634, 0.4933, 0.0913, 0.4823, 0.08214, 0.4713, 0.05634, 0.4935, 0.06773, 0.4933, 0.0913, 0.4935, 0.06773, 0.4821, 0.08237, 0.4933, 0.0913, 0.4935, 0.06773, 0.4711, 0.05597, 0.4821, 0.08237, 0.4935, 0.06773, 0.4931, 0.03652, 0.4711, 0.05597, 0.4935, 0.06773, 0.4713, 0.05634, 0.4931, 0.03652, 0.3861, 0.01574, 0.4016, 0.08299, 0.3997, 0.01163, 0.3861, 0.01574, 0.3997, 0.01163, 0.4016, 0.08299, 0.3861, 0.01574, 0.4016, 0.08299, 0.3785, 0.09754, 0.3861, 0.01574, 0.3785, 0.09754, 0.3762, 0.02399, 0.3861, 0.01574, 0.3762, 0.02399, 0.3785, 0.09754, 0.3861, 0.01574, 0.3785, 0.09754, 0.4016, 0.08299, 0.4415, 0.04359, 0.4423, 0.01224, 0.4907, 0.004399, 0.4415, 0.04359, 0.4907, 0.004399, 0.4905, 0.02619, 0.4907, 0.004399, 0.4423, 0.01224, 0.4412, 0.04409, 0.4907, 0.004399, 0.4412, 0.04409, 0.4905, 0.02619, 0.1132, 0.3652, 0.06284, 0.3185, 0.06477, 0.4019, 0.1132, 0.3652, 0.06477, 0.4019, 0.1217, 0.4453, 0.06445, 0.4017, 0.06285, 0.3184, 0.113, 0.365, 0.06445, 0.4017, 0.113, 0.365, 0.1216, 0.4453, 0.06284, 0.3185, 0.1132, 0.3652, 0.1008, 0.2838, 0.06284, 0.3185, 0.1008, 0.2838, 0.05801, 0.2749, 0.1011, 0.2834, 0.113, 0.365, 0.06285, 0.3184, 0.1011, 0.2834, 0.06285, 0.3184, 0.05801, 0.2749, 0.04408, 0.4371, 0.003135, 0.4562, 0.003135, 0.394, 0.04408, 0.4371, 0.003135, 0.394, 0.06445, 0.4017, 0.003135, 0.394, 0.003135, 0.4562, 0.04421, 0.4373, 0.003135, 0.394, 0.04421, 0.4373, 0.06477, 0.4019, 0.2117, 0.1123, 0.2139, 0.0677, 0.1999, 0.08314, 0.2117, 0.1123, 0.1999, 0.08314, 0.1989, 0.1117, 0.2107, 0.03945, 0.2139, 0.0677, 0.1999, 0.05553, 0.2107, 0.03945, 0.1999, 0.05553, 0.1945, 0.03572, 0.1999, 0.05553, 0.2139, 0.0677, 0.2107, 0.03945, 0.1999, 0.05553, 0.2107, 0.03945, 0.1945, 0.03572, 0.1999, 0.08314, 0.2139, 0.0677, 0.2117, 0.1123, 0.1999, 0.08314, 0.2117, 0.1123, 0.1989, 0.1117, 0.8146, 0.6289, 0.8097, 0.6053, 0.8188, 0.6234, 0.8097, 0.6053, 0.8146, 0.6289, 0.8097, 0.6306, 0.8048, 0.6289, 0.8097, 0.6053, 0.8097, 0.6306, 0.8006, 0.6235, 0.8097, 0.6053, 0.8048, 0.6289, 0.7979, 0.6151, 0.8097, 0.6053, 0.8006, 0.6235, 0.797, 0.6053, 0.8097, 0.6053, 0.7979, 0.6151, 0.7979, 0.5955, 0.8097, 0.6053, 0.797, 0.6053, 0.8006, 0.587, 0.8097, 0.6053, 0.7979, 0.5955, 0.8048, 0.5815, 0.8097, 0.6053, 0.8006, 0.587, 0.8097, 0.5797, 0.8097, 0.6053, 0.8048, 0.5815, 0.8146, 0.5817, 0.8097, 0.6053, 0.8097, 0.5797, 0.8187, 0.5873, 0.8097, 0.6053, 0.8146, 0.5817, 0.8214, 0.5956, 0.8097, 0.6053, 0.8187, 0.5873, 0.8225, 0.6053, 0.8097, 0.6053, 0.8214, 0.5956, 0.8215, 0.615, 0.8097, 0.6053, 0.8225, 0.6053, 0.8188, 0.6234, 0.8097, 0.6053, 0.8215, 0.615, 0.8185, 0.6471, 0.8146, 0.6289, 0.8188, 0.6234, 0.8185, 0.6471, 0.8188, 0.6234, 0.8258, 0.6372, 0.8097, 0.6306, 0.8146, 0.6289, 0.8098, 0.6507, 0.8098, 0.6507, 0.8146, 0.6289, 0.8185, 0.6471, 0.801, 0.6472, 0.8048, 0.6289, 0.8097, 0.6306, 0.801, 0.6472, 0.8097, 0.6306, 0.8098, 0.6507, 0.7938, 0.6373, 0.8006, 0.6235, 0.8048, 0.6289, 0.7938, 0.6373, 0.8048, 0.6289, 0.801, 0.6472, 0.7888, 0.6228, 0.7979, 0.6151, 0.8006, 0.6235, 0.7888, 0.6228, 0.8006, 0.6235, 0.7938, 0.6373, 0.787, 0.6054, 0.797, 0.6053, 0.7979, 0.6151, 0.787, 0.6054, 0.7979, 0.6151, 0.7888, 0.6228, 0.7888, 0.5879, 0.7979, 0.5955, 0.797, 0.6053, 0.7888, 0.5879, 0.797, 0.6053, 0.787, 0.6054, 0.7937, 0.5733, 0.8006, 0.587, 0.7979, 0.5955, 0.7937, 0.5733, 0.7979, 0.5955, 0.7888, 0.5879, 0.8009, 0.5634, 0.8048, 0.5815, 0.8006, 0.587, 0.8009, 0.5634, 0.8006, 0.587, 0.7937, 0.5733, 0.8096, 0.5598, 0.8097, 0.5797, 0.8048, 0.5815, 0.8096, 0.5598, 0.8048, 0.5815, 0.8009, 0.5634, 0.8182, 0.5633, 0.8146, 0.5817, 0.8097, 0.5797, 0.8182, 0.5633, 0.8097, 0.5797, 0.8096, 0.5598, 0.8256, 0.573, 0.8187, 0.5873, 0.8146, 0.5817, 0.8256, 0.573, 0.8146, 0.5817, 0.8182, 0.5633, 0.8307, 0.5877, 0.8214, 0.5956, 0.8187, 0.5873, 0.8307, 0.5877, 0.8187, 0.5873, 0.8256, 0.573, 0.8323, 0.6051, 0.8225, 0.6053, 0.8214, 0.5956, 0.8323, 0.6051, 0.8214, 0.5956, 0.8307, 0.5877, 0.8323, 0.6051, 0.8307, 0.6225, 0.8215, 0.615, 0.8323, 0.6051, 0.8215, 0.615, 0.8225, 0.6053, 0.8307, 0.6225, 0.8258, 0.6372, 0.8188, 0.6234, 0.8307, 0.6225, 0.8188, 0.6234, 0.8215, 0.615, 0.8226, 0.6671, 0.8185, 0.6471, 0.8258, 0.6372, 0.8226, 0.6671, 0.8258, 0.6372, 0.8334, 0.6525, 0.8098, 0.6722, 0.8098, 0.6507, 0.8185, 0.6471, 0.8098, 0.6722, 0.8185, 0.6471, 0.8226, 0.6671, 0.797, 0.6672, 0.801, 0.6472, 0.8098, 0.6507, 0.797, 0.6672, 0.8098, 0.6507, 0.8098, 0.6722, 0.7861, 0.6527, 0.7938, 0.6373, 0.801, 0.6472, 0.7861, 0.6527, 0.801, 0.6472, 0.797, 0.6672, 0.7788, 0.631, 0.7888, 0.6228, 0.7938, 0.6373, 0.7788, 0.631, 0.7938, 0.6373, 0.7861, 0.6527, 0.7762, 0.6054, 0.787, 0.6054, 0.7888, 0.6228, 0.7762, 0.6054, 0.7888, 0.6228, 0.7788, 0.631, 0.7787, 0.5798, 0.7888, 0.5879, 0.787, 0.6054, 0.7787, 0.5798, 0.787, 0.6054, 0.7762, 0.6054, 0.786, 0.5581, 0.7937, 0.5733, 0.7888, 0.5879, 0.786, 0.5581, 0.7888, 0.5879, 0.7787, 0.5798, 0.7968, 0.5435, 0.8009, 0.5634, 0.7937, 0.5733, 0.7968, 0.5435, 0.7937, 0.5733, 0.786, 0.5581, 0.8095, 0.5383, 0.8096, 0.5598, 0.8009, 0.5634, 0.8095, 0.5383, 0.8009, 0.5634, 0.7968, 0.5435, 0.8224, 0.5433, 0.8182, 0.5633, 0.8096, 0.5598, 0.8224, 0.5433, 0.8096, 0.5598, 0.8095, 0.5383, 0.8333, 0.5577, 0.8256, 0.573, 0.8182, 0.5633, 0.8333, 0.5577, 0.8182, 0.5633, 0.8224, 0.5433, 0.8406, 0.5794, 0.8307, 0.5877, 0.8256, 0.573, 0.8406, 0.5794, 0.8256, 0.573, 0.8333, 0.5577, 0.8432, 0.6051, 0.8323, 0.6051, 0.8307, 0.5877, 0.8432, 0.6051, 0.8307, 0.5877, 0.8406, 0.5794, 0.8432, 0.6051, 0.8407, 0.6307, 0.8307, 0.6225, 0.8432, 0.6051, 0.8307, 0.6225, 0.8323, 0.6051, 0.8407, 0.6307, 0.8334, 0.6525, 0.8258, 0.6372, 0.8407, 0.6307, 0.8258, 0.6372, 0.8307, 0.6225, 0.8422, 0.7617, 0.8226, 0.6671, 0.8334, 0.6525, 0.8422, 0.7617, 0.8334, 0.6525, 0.8697, 0.725, 0.8098, 0.7745, 0.8098, 0.6722, 0.8226, 0.6671, 0.8098, 0.7745, 0.8226, 0.6671, 0.8422, 0.7617, 0.7775, 0.7618, 0.797, 0.6672, 0.8098, 0.6722, 0.7775, 0.7618, 0.8098, 0.6722, 0.8098, 0.7745, 0.7499, 0.7253, 0.7861, 0.6527, 0.797, 0.6672, 0.7499, 0.7253, 0.797, 0.6672, 0.7775, 0.7618, 0.7316, 0.6704, 0.7788, 0.631, 0.7861, 0.6527, 0.7316, 0.6704, 0.7861, 0.6527, 0.7499, 0.7253, 0.7251, 0.6057, 0.7762, 0.6054, 0.7788, 0.631, 0.7251, 0.6057, 0.7788, 0.631, 0.7316, 0.6704, 0.7314, 0.5409, 0.7787, 0.5798, 0.7762, 0.6054, 0.7314, 0.5409, 0.7762, 0.6054, 0.7251, 0.6057, 0.7496, 0.4858, 0.786, 0.5581, 0.7787, 0.5798, 0.7496, 0.4858, 0.7787, 0.5798, 0.7314, 0.5409, 0.7771, 0.449, 0.7968, 0.5435, 0.786, 0.5581, 0.7771, 0.449, 0.786, 0.5581, 0.7496, 0.4858, 0.8094, 0.436, 0.8095, 0.5383, 0.7968, 0.5435, 0.8094, 0.436, 0.7968, 0.5435, 0.7771, 0.449, 0.8419, 0.4485, 0.8224, 0.5433, 0.8095, 0.5383, 0.8419, 0.4485, 0.8095, 0.5383, 0.8094, 0.436, 0.8695, 0.4852, 0.8333, 0.5577, 0.8224, 0.5433, 0.8695, 0.4852, 0.8224, 0.5433, 0.8419, 0.4485, 0.8879, 0.5401, 0.8406, 0.5794, 0.8333, 0.5577, 0.8879, 0.5401, 0.8333, 0.5577, 0.8695, 0.4852, 0.8945, 0.6049, 0.8432, 0.6051, 0.8406, 0.5794, 0.8945, 0.6049, 0.8406, 0.5794, 0.8879, 0.5401, 0.8945, 0.6049, 0.888, 0.6698, 0.8407, 0.6307, 0.8945, 0.6049, 0.8407, 0.6307, 0.8432, 0.6051, 0.888, 0.6698, 0.8697, 0.725, 0.8334, 0.6525, 0.888, 0.6698, 0.8334, 0.6525, 0.8407, 0.6307, 0.8698, 0.8945, 0.8422, 0.7617, 0.8697, 0.725, 0.8698, 0.8945, 0.8697, 0.725, 0.9206, 0.8266, 0.8099, 0.9177, 0.8098, 0.7745, 0.8422, 0.7617, 0.8099, 0.9177, 0.8422, 0.7617, 0.8698, 0.8945, 0.75, 0.8945, 0.7775, 0.7618, 0.8098, 0.7745, 0.75, 0.8945, 0.8098, 0.7745, 0.8099, 0.9177, 0.6993, 0.827, 0.7499, 0.7253, 0.7775, 0.7618, 0.6993, 0.827, 0.7775, 0.7618, 0.75, 0.8945, 0.6654, 0.7258, 0.7316, 0.6704, 0.7499, 0.7253, 0.6654, 0.7258, 0.7499, 0.7253, 0.6993, 0.827, 0.6534, 0.6061, 0.7251, 0.6057, 0.7316, 0.6704, 0.6534, 0.6061, 0.7316, 0.6704, 0.6654, 0.7258, 0.6651, 0.4862, 0.7314, 0.5409, 0.7251, 0.6057, 0.6651, 0.4862, 0.7251, 0.6057, 0.6534, 0.6061, 0.6986, 0.3843, 0.7496, 0.4858, 0.7314, 0.5409, 0.6986, 0.3843, 0.7314, 0.5409, 0.6651, 0.4862, 0.7493, 0.3165, 0.7771, 0.449, 0.7496, 0.4858, 0.7493, 0.3165, 0.7496, 0.4858, 0.6986, 0.3843, 0.8092, 0.2926, 0.8094, 0.436, 0.7771, 0.449, 0.8092, 0.2926, 0.7771, 0.449, 0.7493, 0.3165, 0.8692, 0.3157, 0.8419, 0.4485, 0.8094, 0.436, 0.8692, 0.3157, 0.8094, 0.436, 0.8092, 0.2926, 0.9201, 0.3831, 0.8695, 0.4852, 0.8419, 0.4485, 0.9201, 0.3831, 0.8419, 0.4485, 0.8692, 0.3157, 0.9541, 0.4846, 0.8879, 0.5401, 0.8695, 0.4852, 0.9541, 0.4846, 0.8695, 0.4852, 0.9201, 0.3831, 0.9664, 0.6044, 0.8945, 0.6049, 0.8879, 0.5401, 0.9664, 0.6044, 0.8879, 0.5401, 0.9541, 0.4846, 0.9664, 0.6044, 0.9544, 0.7246, 0.888, 0.6698, 0.9664, 0.6044, 0.888, 0.6698, 0.8945, 0.6049, 0.9544, 0.7246, 0.9206, 0.8266, 0.8697, 0.725, 0.9544, 0.7246, 0.8697, 0.725, 0.888, 0.6698, 0.9206, 0.8266, 0.9394, 0.8645, 0.8799, 0.9434, 0.9206, 0.8266, 0.8799, 0.9434, 0.8698, 0.8945, 0.8099, 0.9712, 0.8099, 0.9177, 0.8698, 0.8945, 0.8099, 0.9712, 0.8698, 0.8945, 0.8799, 0.9434, 0.7399, 0.9433, 0.75, 0.8945, 0.8099, 0.9177, 0.7399, 0.9433, 0.8099, 0.9177, 0.8099, 0.9712, 0.6807, 0.8647, 0.6993, 0.827, 0.75, 0.8945, 0.6807, 0.8647, 0.75, 0.8945, 0.7399, 0.9433, 0.6409, 0.7465, 0.6654, 0.7258, 0.6993, 0.827, 0.6409, 0.7465, 0.6993, 0.827, 0.6807, 0.8647, 0.6267, 0.6065, 0.6534, 0.6061, 0.6654, 0.7258, 0.6267, 0.6065, 0.6654, 0.7258, 0.6409, 0.7465, 0.6403, 0.4659, 0.6651, 0.4862, 0.6534, 0.6061, 0.6403, 0.4659, 0.6534, 0.6061, 0.6267, 0.6065, 0.6798, 0.3471, 0.6986, 0.3843, 0.6651, 0.4862, 0.6798, 0.3471, 0.6651, 0.4862, 0.6403, 0.4659, 0.7389, 0.2675, 0.7493, 0.3165, 0.6986, 0.3843, 0.7389, 0.2675, 0.6986, 0.3843, 0.6798, 0.3471, 0.8091, 0.2389, 0.8092, 0.2926, 0.7493, 0.3165, 0.8091, 0.2389, 0.7493, 0.3165, 0.7389, 0.2675, 0.8795, 0.2665, 0.8692, 0.3157, 0.8092, 0.2926, 0.8795, 0.2665, 0.8092, 0.2926, 0.8091, 0.2389, 0.9387, 0.3456, 0.9201, 0.3831, 0.8692, 0.3157, 0.9387, 0.3456, 0.8692, 0.3157, 0.8795, 0.2665, 0.9786, 0.4638, 0.9541, 0.4846, 0.9201, 0.3831, 0.9786, 0.4638, 0.9201, 0.3831, 0.9387, 0.3456, 0.9931, 0.6039, 0.9664, 0.6044, 0.9541, 0.4846, 0.9931, 0.6039, 0.9541, 0.4846, 0.9786, 0.4638, 0.9931, 0.6039, 0.9793, 0.7451, 0.9544, 0.7246, 0.9931, 0.6039, 0.9544, 0.7246, 0.9664, 0.6044, 0.9793, 0.7451, 0.9394, 0.8645, 0.9206, 0.8266, 0.9793, 0.7451, 0.9206, 0.8266, 0.9544, 0.7246, 0.6016, 0.9613, 0.6226, 0.9309, 0.5768, 0.8319, 0.5768, 0.972, 0.6016, 0.9613, 0.5768, 0.8319, 0.6015, 0.9613, 0.5768, 0.972, 0.5768, 0.8319, 0.6225, 0.9309, 0.6015, 0.9613, 0.5768, 0.8319, 0.6366, 0.8855, 0.6225, 0.9309, 0.5768, 0.8319, 0.6415, 0.8319, 0.6366, 0.8855, 0.5768, 0.8319, 0.6366, 0.7782, 0.6415, 0.8319, 0.5768, 0.8319, 0.6225, 0.7328, 0.6366, 0.7782, 0.5768, 0.8319, 0.6015, 0.7024, 0.6225, 0.7328, 0.5768, 0.8319, 0.5768, 0.6918, 0.6015, 0.7024, 0.5768, 0.8319, 0.6016, 0.7025, 0.5768, 0.6918, 0.5768, 0.8319, 0.6226, 0.7328, 0.6016, 0.7025, 0.5768, 0.8319, 0.6366, 0.7783, 0.6226, 0.7328, 0.5768, 0.8319, 0.6416, 0.8319, 0.6366, 0.7783, 0.5768, 0.8319, 0.6366, 0.8855, 0.6416, 0.8319, 0.5768, 0.8319, 0.6226, 0.9309, 0.6366, 0.8855, 0.5768, 0.8319])
me_material.materials.append(mat_material)
me_material.use_remesh_preserve_volume = False
me_material.use_remesh_preserve_attributes = False
me_material.use_mirror_vertex_groups = False
me_material.update()
arm_scene_root = bpy.data.armatures.new('Scene Root')  # bones are not reproduced

# ---- objects
ob_scene_root = bpy.data.objects.new('Scene Root', arm_scene_root)
ob_material = bpy.data.objects.new('Material', me_material)

# ---- transforms, parenting, visibility, modifiers, constraints
ob_scene_root.location = (0.0, 0.0, 0.0)
ob_scene_root.lock_rotations_4d = False
ob_scene_root.empty_display_type = 'ARROWS'
ob_scene_root.lineart.crease_threshold = 0.0
ob_material.parent = ob_scene_root
ob_material.location = (0.0, 0.0, 0.0)
ob_material.scale = (0.01, 0.01, 0.01)
ob_material.lock_rotations_4d = False
ob_material.empty_display_type = 'ARROWS'
ob_material.lineart.crease_threshold = 0.0
_vg = ob_material.vertex_groups.new(name='Base HumanLForearm')
_vg.add([217, 218, 219, 220, 221, 222, 223, 224, 225, 226, 228, 230, 231, 343, 344, 345, 346], 1.0, 'REPLACE')
_vg = ob_material.vertex_groups.new(name='Base HumanRFoot')
_vg.add([101, 102, 103, 104, 105, 106, 107, 108, 109, 110, 111, 112, 113, 114, 115, 116, 117, 118, 146], 1.0, 'REPLACE')
_vg = ob_material.vertex_groups.new(name='Base HumanRCalf')
_vg.add([105, 106, 107, 109, 110, 116, 117, 118, 137, 138, 140, 141, 142, 143, 144, 145, 146, 147, 148, 149, 151, 152, 154], 1.0, 'REPLACE')
_vg = ob_material.vertex_groups.new(name='Base HumanRThigh')
_vg.add([31, 32, 33, 34, 39, 40, 41, 42, 43, 44, 72, 73, 74, 75, 76, 87, 88, 89, 90, 91, 92, 93, 94, 95, 96, 97, 98, 99, 100, 137, 138, 139, 149, 150, 152, 153, 154], 1.0, 'REPLACE')
_vg = ob_material.vertex_groups.new(name='Base HumanLFoot')
_vg.add([119, 120, 121, 122, 123, 124, 125, 126, 127, 128, 129, 130, 131, 132, 133, 134, 135, 136, 164], 1.0, 'REPLACE')
_vg = ob_material.vertex_groups.new(name='Base HumanLCalf')
_vg.add([123, 124, 125, 127, 128, 134, 135, 136, 155, 156, 158, 159, 160, 161, 162, 163, 164, 165, 166, 168, 170, 171, 172], 1.0, 'REPLACE')
_vg = ob_material.vertex_groups.new(name='Base HumanLThigh')
_vg.add([33, 34, 35, 36, 37, 38, 39, 45, 46, 47, 69, 70, 71, 77, 78, 79, 80, 81, 82, 83, 84, 85, 86, 87, 88, 89, 90, 93, 97, 155, 156, 157, 167, 168, 169, 170, 172], 1.0, 'REPLACE')
_vg = ob_material.vertex_groups.new(name='Base HumanLPalm')
_vg.add([219, 220, 222, 223, 343, 344, 345, 346, 351, 352, 353, 354, 355, 356, 357, 358], 1.0, 'REPLACE')
_vg = ob_material.vertex_groups.new(name='Base HumanLUpperarm')
_vg.add([216, 217, 227, 228, 229, 230, 231, 232, 233, 234, 235, 237, 240, 243, 247, 251, 252], 1.0, 'REPLACE')
_vg = ob_material.vertex_groups.new(name='Base HumanLCollarbone')
_vg = ob_material.vertex_groups.new(name='Base HumanRPalm')
_vg.add([177, 178, 180, 181, 347, 348, 349, 350, 359, 360, 361, 362, 363, 364, 365, 366], 1.0, 'REPLACE')
_vg = ob_material.vertex_groups.new(name='Base HumanRForearm')
_vg.add([175, 176, 177, 178, 179, 180, 181, 182, 183, 184, 186, 189, 190, 347, 348, 349, 350], 1.0, 'REPLACE')
_vg = ob_material.vertex_groups.new(name='Base HumanRUpperarm')
_vg.add([174, 175, 185, 186, 187, 188, 189, 190, 191, 192, 193, 194, 198, 199, 201, 205, 206], 1.0, 'REPLACE')
_vg = ob_material.vertex_groups.new(name='Base HumanRCollarbone')
_vg = ob_material.vertex_groups.new(name='Base HumanNeck2')
for _i, _w in zip([30, 53, 367, 372, 373, 374, 375, 376, 377, 378, 379, 380, 381, 382, 383, 385, 387, 388, 389, 390, 397, 398, 399, 400, 401, 402, 403, 404, 406, 407, 409, 410, 411, 412, 413, 414, 415, 418, 419, 420, 421, 422, 423, 424, 425, 426, 427, 428, 429, 430, 431, 432, 433, 434, 435, 436, 437, 438, 439, 440, 441, 442, 443, 444, 445, 446, 447, 448, 449, 450, 451, 452, 453, 454, 455, 456, 457, 458, 459, 460, 461, 462, 463, 464, 465, 466, 467, 468, 469, 470, 471, 472, 473, 474, 475, 476, 477, 478, 479, 480, 481, 482, 483, 484, 485, 486, 487, 488, 489, 490, 491, 492, 493, 494, 495, 496, 497, 498, 499, 500, 501, 502, 503, 504, 505, 506, 507, 508, 509, 510, 511, 512, 513, 514, 515, 516, 517, 518, 519, 520, 521, 522, 523, 524, 525, 526, 527, 528, 529, 530, 531], [0.75, 0.5, 0.75, 1.0, 1.0, 1.0, 1.0, 1.0, 1.0, 1.0, 1.0, 1.0, 1.0, 1.0, 1.0, 1.0, 1.0, 1.0, 1.0, 1.0, 1.0, 1.0, 1.0, 1.0, 1.0, 1.0, 1.0, 1.0, 1.0, 1.0, 1.0, 1.0, 1.0, 1.0, 1.0, 1.0, 1.0, 1.0, 1.0, 1.0, 1.0, 1.0, 1.0, 1.0, 1.0, 1.0, 1.0, 1.0, 1.0, 1.0, 1.0, 1.0, 1.0, 1.0, 1.0, 0.75, 1.0, 1.0, 0.5, 1.0, 1.0, 1.0, 1.0, 1.0, 1.0, 1.0, 1.0, 1.0, 1.0, 1.0, 1.0, 1.0, 1.0, 0.75, 1.0, 0.75, 1.0, 1.0, 1.0, 1.0, 1.0, 1.0, 1.0, 1.0, 1.0, 1.0, 1.0, 1.0, 1.0, 1.0, 1.0, 1.0, 1.0, 1.0, 1.0, 1.0, 1.0, 1.0, 1.0, 1.0, 1.0, 1.0, 1.0, 1.0, 1.0, 1.0, 1.0, 1.0, 1.0, 1.0, 1.0, 1.0, 1.0, 1.0, 1.0, 1.0, 1.0, 1.0, 1.0, 1.0, 1.0, 1.0, 1.0, 1.0, 1.0, 1.0, 1.0, 1.0, 1.0, 1.0, 1.0, 1.0, 1.0, 1.0, 1.0, 1.0, 1.0, 1.0, 1.0, 1.0, 1.0, 1.0, 1.0, 1.0, 1.0, 1.0, 1.0, 1.0, 1.0, 1.0, 0.5]): _vg.add([_i], _w, 'REPLACE')
_vg = ob_material.vertex_groups.new(name='Base HumanNeck1')
_vg = ob_material.vertex_groups.new(name='Base HumanRibcage')
_vg = ob_material.vertex_groups.new(name='Base HumanSpine2')
_vg.add([30, 48, 49, 50, 51, 52, 53, 54, 55, 56, 57, 58, 59, 60, 61, 62, 63, 64, 65, 66, 67, 68, 194, 195, 196, 197, 198, 199, 200, 201, 203, 204, 205, 206, 207, 208, 209, 236, 237, 238, 239, 240, 241, 242, 243, 244, 245, 247, 248, 250, 251, 252, 253, 254, 255, 256, 257, 258, 367, 368, 369, 370, 371, 376, 377, 380, 381, 382, 383, 384, 385, 386, 387, 391, 392, 393, 394, 395, 396, 397, 398, 401, 403, 404, 405, 406, 407, 408, 409, 416, 417, 436, 439, 454, 456, 531], 1.0, 'REPLACE')
_vg = ob_material.vertex_groups.new(name='Base HumanSpine1')
_vg.add([84, 85, 86, 89, 97, 98, 99, 100, 173, 200, 202, 203, 204, 209, 210, 211, 212, 213, 214, 215, 244, 245, 246, 248, 249, 250, 257, 258, 259, 260, 261, 262, 263, 264], 1.0, 'REPLACE')
_vg = ob_material.vertex_groups.new(name='Base HumanPelvis')
_vg = ob_material.vertex_groups.new(name='bone_SWORD')
_vg.add([265, 266, 267, 268, 269, 270, 271, 272, 273, 274, 275, 276, 277, 278, 279, 280, 281, 282, 283, 284, 285, 286, 287, 288, 289, 290, 291, 292, 293, 294, 295, 296, 297, 298, 299, 300, 301, 302, 303, 304, 305, 306, 307, 308, 309, 310, 311, 312, 313, 314, 315, 316, 317, 318, 319, 320, 321, 322, 323, 324, 325, 326, 327, 328, 329, 330, 331, 332, 333, 334, 335, 336, 337, 338, 339, 340, 341, 342], 1.0, 'REPLACE')
_vg = ob_material.vertex_groups.new(name='Shovel_Bone_HEAD')
_vg.add([0, 1, 2, 3, 4, 5, 6, 7, 8, 10, 12, 13, 16, 21, 22, 23, 24, 25, 26, 27, 28, 29], 1.0, 'REPLACE')
_vg = ob_material.vertex_groups.new(name='Shovel_Bone')
_vg.add([0, 1, 3, 9, 10, 11, 12, 13, 14, 15, 16, 17, 18, 19, 20, 23, 24, 25], 1.0, 'REPLACE')
_vg = ob_material.vertex_groups.new(name='bone_SHIELD')
_vg.add([532, 533, 534, 535, 536, 537, 538, 539, 540, 541, 542, 543, 544, 545, 546, 547, 548, 549, 550, 551, 552, 553, 554, 555, 556, 557, 558, 559, 560, 561, 562, 563, 564, 565, 566, 567, 568, 569, 570, 571, 572, 573, 574, 575, 576, 577, 578, 579, 580, 581, 582, 583, 584, 585, 586, 587, 588, 589, 590, 591, 592, 593, 594, 595, 596, 597, 598, 599, 600, 601, 602, 603, 604, 605, 606, 607, 608, 609, 610, 611, 612, 613, 614, 615, 616, 617, 618, 619, 620, 621, 622, 623, 624, 625, 626, 627, 628, 629, 630, 631, 632, 633, 634, 635, 636, 637, 638, 639, 640, 641, 642, 643, 644, 645], 1.0, 'REPLACE')
_vg = ob_material.vertex_groups.new(name='Spear')
_vg = ob_material.vertex_groups.new(name='Shield')
_m = ob_material.modifiers.new('Armature', 'ARMATURE')
_m.object = ob_scene_root
_m.use_bone_envelopes = True

# ---- collection membership
col_collection_1.objects.link(ob_scene_root)
col_collection_1.objects.link(ob_material)

# ---- scene / render settings (as saved in the file)
scene.frame_start = 1; scene.frame_end = 250; scene.frame_set(1)
scene.render.engine = 'BLENDER_EEVEE_NEXT'
scene.render.image_settings.file_format = 'JPEG'
scene.render.image_settings.color_mode = 'RGB'
scene.render.image_settings.compression = 90
scene.render.resolution_x = 800
scene.render.resolution_y = 600
scene.render.pixel_aspect_x = 100.0
scene.render.pixel_aspect_y = 100.0
scene.render.fps = 25
scene.render.dither_intensity = 0.0
scene.render.use_compositing = False
scene.render.use_sequencer = False
scene.render.bake_margin = 2
scene.render.bake_bias = 0.0
scene.render.use_stamp_time = False
scene.render.use_stamp_date = False
scene.render.use_stamp_frame = False
scene.render.use_stamp_camera = False
scene.render.use_stamp_scene = False
scene.render.use_stamp_filename = False
scene.render.use_stamp_render_time = False
scene.render.stamp_font_size = 0
scene.cycles.use_denoising = False
scene.cycles.samples = 10
scene.cycles.sampling_pattern = 'TABULATED_SOBOL'
scene.cycles.light_sampling_threshold = 0.0
scene.cycles.use_adaptive_sampling = False
scene.cycles.use_light_tree = False
scene.cycles.blur_glossy = 0.0
scene.cycles.volume_bounces = 1
scene.cycles.pixel_filter_type = 'GAUSSIAN'
scene.cycles.sample_clamp_indirect = 0.0
scene.view_settings.view_transform = 'Raw'
bpy.context.view_layer.update()

# ---- added for rendering (the .blend has no active camera): camera
cam_auto = bpy.data.cameras.new('AutoCamera')
cam_auto.lens = 50.0
cam_auto.sensor_width = 36.0
cam_auto.clip_end = 3033.03
ob_auto_camera = bpy.data.objects.new('AutoCamera', cam_auto)
scene.collection.objects.link(ob_auto_camera)
ob_auto_camera.location = (174.721, -236.245, 199.724)
ob_auto_camera.rotation_euler = (1.09748, -7.21219e-08, 0.694738)
scene.camera = ob_auto_camera
bpy.context.view_layer.update()
